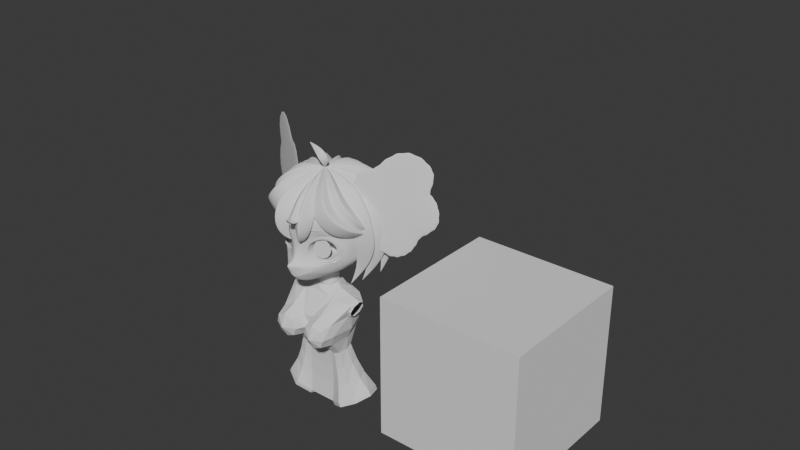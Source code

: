# Source: Intento2.1.blend  (saved by Blender 4.3.34; exported with 4.5.12 LTS)
import bpy
from mathutils import Matrix  # noqa: F401  (used for matrix-valued properties, if any)

bpy.ops.wm.read_factory_settings(use_empty=True)
scene = bpy.context.scene
scene.name = 'Scene'

# ---- collections
col_collection = bpy.data.collections.new('Collection'); scene.collection.children.link(col_collection)
col_cabeza = bpy.data.collections.new('Cabeza'); scene.collection.children.link(col_cabeza)
col_cabello = bpy.data.collections.new('Cabello'); scene.collection.children.link(col_cabello)
col_branqueas = bpy.data.collections.new('Branqueas'); scene.collection.children.link(col_branqueas)
col_cuerpo = bpy.data.collections.new('Cuerpo'); scene.collection.children.link(col_cuerpo)

# ---- world
world_world = bpy.data.worlds.new('World'); scene.world = world_world
world_world.use_nodes = True; world_world.node_tree.nodes.clear()
_N = world_world.node_tree.nodes; _L = world_world.node_tree.links
n0 = _N.new('ShaderNodeOutputWorld'); n0.name = 'World Output'; n0.location = (300, 300)
n1 = _N.new('ShaderNodeBackground'); n1.name = 'Background'; n1.location = (10, 300)
n1.inputs[0].default_value = (0.05088, 0.05088, 0.05088, 1.0)
_L.new(n1.outputs[0], n0.inputs[0])
n0.is_active_output = True
world_world.color = (0.05088, 0.05088, 0.05088)
world_world.sun_shadow_jitter_overblur = 0.0

# ---- meshes
me_cube_001 = bpy.data.meshes.new('Cube.001')
me_cube_001.from_pydata([(1.964, -1.0, -1.0), (1.964, -1.0, 1.0), (1.964, 1.0, -1.0), (1.964, 1.0, 1.0), (3.964, -1.0, -1.0), (3.964, -1.0, 1.0), (3.964, 1.0, -1.0), (3.964, 1.0, 1.0)], [], [(0, 1, 3, 2), (2, 3, 7, 6), (6, 7, 5, 4), (4, 5, 1, 0), (2, 6, 4, 0), (7, 3, 1, 5)])
_k = {(1, 3): 0.01, (3, 7): 0.01, (5, 7): 0.01, (1, 5): 0.01}
me_cube_001.attributes.new('crease_edge', 'FLOAT', 'EDGE').data.foreach_set('value', [_k.get((min(e.vertices), max(e.vertices)), 0.0) for e in me_cube_001.edges])
_uv = me_cube_001.uv_layers.new(name='UVMap')
_uv.uv.foreach_set('vector', [0.375, 0.0, 0.625, 0.0, 0.625, 0.25, 0.375, 0.25, 0.375, 0.25, 0.625, 0.25, 0.625, 0.5, 0.375, 0.5, 0.375, 0.5, 0.625, 0.5, 0.625, 0.75, 0.375, 0.75, 0.375, 0.75, 0.625, 0.75, 0.625, 1.0, 0.375, 1.0, 0.125, 0.5, 0.375, 0.5, 0.375, 0.75, 0.125, 0.75, 0.625, 0.5, 0.875, 0.5, 0.875, 0.75, 0.625, 0.75])
me_cube_001.update()
me_plane = bpy.data.meshes.new('Plane')
me_plane.from_pydata([(0.5807, 0.5093, 0.0003705), (0.6519, 1.048, -2.109e-09), (0.0, 0.5692, 0.6436), (0.0, 1.048, 0.4629), (0.1245, 0.5229, 0.4846), (0.2814, 0.5, 0.3364), (0.4197, 0.5044, 0.1731), (0.4885, 1.048, 0.1987), (0.3257, 1.048, 0.3396), (0.1628, 1.048, 0.4287), (0.6015, 0.5904, 0.01643), (0.6137, 0.7425, 0.04528), (0.6495, 0.9206, 0.00507), (0.0, 0.6068, 0.4733), (0.0, 0.7825, 0.4254), (0.0, 0.9201, 0.4398), (0.09024, 0.6105, 0.4106), (0.08208, 0.7656, 0.409), (0.1603, 0.9293, 0.386), (0.3077, 0.5282, 0.3075), (0.3721, 0.9991, 0.2573), (0.4883, 0.5892, 0.1495), (0.5637, 0.7411, 0.109), (0.5291, 0.9149, 0.1458), (0.1486, 0.6355, 0.3671), (0.1334, 0.7693, 0.373), (0.2072, 0.8966, 0.3468), (0.3147, 0.5751, 0.272), (0.3645, 0.9494, 0.2541), (0.4508, 0.6232, 0.1622), (0.5048, 0.7457, 0.1569), (0.4819, 0.8805, 0.1699), (0.0, 0.1427, 0.2566), (0.4135, 0.3579, 0.03749), (0.2114, 0.2557, 0.1285), (0.0, 0.2702, 0.5009), (0.0, 0.1844, 0.4189), (0.2385, 0.4252, 0.3568), (0.1462, 0.3505, 0.3964), (0.3381, 0.383, 0.2096), (0.1871, 0.2975, 0.2702), (0.06656, 0.5395, 0.5379), (0.04571, 0.6223, 0.4492), (0.04104, 0.7756, 0.4236), (0.08043, 0.9216, 0.438), (0.0, 0.5153, 0.6197), (0.05759, 0.3834, 0.5009), (0.112, 0.3997, 0.4599), (0.0, 0.3781, 0.5366), (0.1114, 0.3965, 0.4603), (0.0579, 0.3816, 0.5005), (0.0, 0.3807, 0.5376), (0.1486, 0.6355, -0.08526), (0.1334, 0.7693, -0.08526), (0.2072, 0.8966, -0.08526), (0.3147, 0.5751, -0.08526), (0.3645, 0.9494, -0.08526), (0.4643, 0.6232, -0.0783), (0.5325, 0.7457, -0.05909), (0.4955, 0.8805, -0.07813), (0.315, 0.757, -0.08526), (0.05759, 0.3834, 0.4665), (0.112, 0.3997, 0.4256), (0.0, 0.3781, 0.5022), (0.1114, 0.3965, 0.4259), (0.05733, 0.3802, 0.4661), (0.0, 0.3807, 0.5032), (0.08518, 0.4758, 0.3353), (0.1465, 0.4758, 0.3353), (0.0, 0.37, 0.3353), (0.1459, 0.37, 0.3353), (0.08492, 0.37, 0.3353), (0.0, 0.4758, 0.3353), (0.09471, 0.5018, 0.1875), (0.1861, 0.5018, 0.1875), (0.0, 0.3439, 0.1875), (0.1853, 0.3439, 0.1875), (0.09433, 0.3439, 0.1875), (0.0, 0.5018, 0.1875), (0.0, 1.048, -0.913), (0.0, 0.5904, -0.7845), (0.0, 0.7425, -0.8706), (0.0, 0.9206, -0.913), (0.6516, 0.7425, -0.2776), (0.5479, 0.7425, -0.5911), (0.3116, 0.7425, -0.8029), (0.3173, 0.9206, -0.8347), (0.5594, 0.9206, -0.6124), (0.6688, 0.9206, -0.2882), (0.6343, 0.5904, -0.2561), (0.5364, 0.5904, -0.5481), (0.3058, 0.5904, -0.7383), (0.3231, 1.048, -0.8347), (0.5708, 1.048, -0.6124), (0.6763, 1.048, -0.2882), (0.0, 1.615, 6.494e-08), (0.6158, 1.296, 2.038e-08), (0.4725, 1.432, 3.264e-08), (0.306, 1.534, 4.592e-08), (0.0, 1.621, -0.2905), (0.3145, 1.546, -0.2834), (0.5217, 1.458, -0.2843), (0.6213, 1.319, -0.2925), (0.5045, 1.268, 0.183), (0.3991, 1.361, 0.1921), (0.2344, 1.431, 0.2167), (0.0, 1.491, 0.2501), (0.6489, 1.142, 0.01108), (0.3622, 1.169, 0.347), (0.1818, 1.206, 0.4207), (0.0, 1.227, 0.4694), (0.3142, 1.275, -0.7604), (0.5648, 1.238, -0.5767), (0.6785, 1.162, -0.2913), (0.0, 1.296, -0.8251), (0.5052, 1.121, 0.1984), (0.6396, 1.195, 0.005539), (0.0, 1.477, -0.6349), (0.5019, 1.195, 0.1947), (0.3806, 1.268, 0.3019), (0.2081, 1.32, 0.3548), (0.0, 1.366, 0.3914), (0.3143, 1.422, -0.593), (0.5432, 1.346, -0.4956), (0.6619, 1.24, -0.2947), (0.0, 0.06229, -0.3271), (0.1338, 0.1881, -0.06855), (0.0, 0.1812, -0.03363), (0.0, 0.2279, -0.2846), (0.0, 0.004316, -0.01848), (0.1441, 0.01281, -0.06183), (0.1686, 0.0333, -0.1665), (0.1441, 0.0538, -0.2712), (0.1535, 0.2046, -0.1529), (0.1338, 0.2211, -0.2372), (0.1441, 0.2126, -0.03453), (0.0, 0.2041, 0.008826), (0.0, 0.2621, -0.2872), (0.1686, 0.2331, -0.1392), (0.1441, 0.2536, -0.2439), (0.225, 0.422, -0.4911), (0.0, 0.376, -0.5359), (0.3525, 0.4118, -0.3436), (0.0, 0.1596, 0.1237), (0.1778, 0.2297, 0.047), (0.5143, 0.4577, -0.1925), (0.311, 0.2903, -0.08215), (0.09267, 0.4264, 0.4964), (0.1652, 0.4311, 0.4344), (0.1564, 0.3983, 0.4364), (0.09099, 0.3671, 0.4719), (0.0, 0.3385, 0.5243), (0.0, 0.4245, 0.5642), (0.06522, 0.3903, 0.5034), (0.1267, 0.3934, 0.4551), (0.0, 0.3876, 0.5449), (0.137, 0.4046, 0.4549), (0.06643, 0.3756, 0.5008), (0.0, 0.3666, 0.5333), (0.02286, 0.6125, 0.4592), (0.02052, 0.78, 0.4235), (0.04021, 0.9206, 0.4417), (0.024, 0.5486, 0.5752), (0.04406, 0.5213, 0.5619), (0.02879, 0.3821, 0.5193), (0.02879, 0.3821, 0.4849), (0.04259, 0.4758, 0.3353), (0.04735, 0.5018, 0.1875), (0.1558, 0.7425, -0.8367), (0.1529, 0.5904, -0.7614), (0.1587, 0.9206, -0.8739), (0.1615, 1.048, -0.8739), (0.153, 1.575, 5.543e-08), (0.08142, 1.048, 0.4458), (0.1573, 1.584, -0.2869), (0.1172, 1.461, 0.2334), (0.1571, 1.285, -0.7928), (0.09088, 1.216, 0.445), (0.104, 1.343, 0.3731), (0.1572, 1.449, -0.6139), (0.0669, 0.2245, -0.2724), (0.07203, 0.05804, -0.3106), (0.07203, 0.2579, -0.2655), (0.1125, 0.399, -0.5135), (0.03643, 0.4255, 0.5303), (0.03261, 0.3889, 0.5242), (0.5921, 0.5499, 0.006254), (0.0, 0.5787, 0.5372), (0.1074, 0.554, 0.444), (0.2946, 0.5141, 0.322), (0.4562, 0.5468, 0.154), (0.05614, 0.5691, 0.4873), (0.2654, 0.5062, -0.6147), (0.0, 0.4832, -0.6602), (0.4444, 0.5011, -0.4459), (0.5743, 0.524, -0.2243), (0.1327, 0.4947, -0.6374), (0.02343, 0.5754, 0.5102)], [], [(23, 12, 1, 7), (44, 18, 9), (18, 20, 8, 9), (20, 23, 7, 8), (189, 190, 21, 19), (188, 189, 19, 16), (191, 188, 16, 42), (42, 16, 17, 43), (43, 17, 18, 44), (190, 186, 10, 21), (21, 10, 11, 22), (22, 11, 12, 23), (19, 21, 29, 27), (21, 22, 30, 29), (17, 16, 24, 25), (20, 18, 26, 28), (23, 20, 28, 31), (22, 23, 31, 30), (18, 17, 25, 26), (16, 19, 27, 24), (40, 38, 35, 36), (6, 5, 37, 39), (39, 37, 38, 40), (6, 39, 33, 0), (34, 33, 39, 40), (160, 43, 44, 161), (159, 42, 43, 160), (197, 191, 42, 159), (161, 44, 9, 173), (163, 162, 2, 45), (156, 153, 46, 47), (157, 154, 49, 50), (154, 156, 47, 49), (158, 157, 50, 48), (185, 155, 51, 164), (24, 27, 55, 52), (27, 29, 57, 55), (29, 30, 58, 57), (25, 24, 52, 53), (28, 26, 54, 56), (31, 28, 56, 59), (30, 31, 59, 58), (26, 25, 53, 54), (52, 60, 54, 53), (60, 59, 56, 54), (55, 57, 60, 52), (57, 58, 59, 60), (164, 51, 66, 165), (49, 47, 62, 64), (47, 46, 61, 62), (50, 49, 64, 65), (48, 50, 65, 63), (165, 66, 72, 166), (64, 62, 68, 70), (62, 61, 67, 68), (65, 64, 70, 71), (63, 65, 71, 69), (166, 72, 78, 167), (70, 68, 74, 76), (69, 75, 78, 72), (68, 67, 73, 74), (71, 70, 76, 77), (69, 71, 77, 75), (170, 168, 81, 82), (168, 169, 80, 81), (171, 170, 82, 79), (1, 12, 88, 94), (94, 88, 87, 93), (93, 87, 86, 92), (11, 10, 89, 83), (83, 89, 90, 84), (84, 90, 91, 85), (12, 11, 83, 88), (88, 83, 84, 87), (87, 84, 85, 86), (32, 34, 40, 36), (115, 108, 8, 7), (108, 109, 9, 8), (177, 110, 3, 173), (176, 111, 92, 171), (111, 112, 93, 92), (112, 113, 94, 93), (97, 96, 102, 101), (98, 97, 101, 100), (172, 98, 100, 174), (172, 95, 106, 175), (97, 98, 105, 104), (96, 97, 104, 103), (116, 96, 103, 118), (124, 102, 96, 116), (94, 113, 107, 1), (1, 107, 115, 7), (123, 124, 113, 112), (122, 123, 112, 111), (179, 122, 111, 176), (178, 121, 110, 177), (119, 120, 109, 108), (118, 119, 108, 115), (103, 104, 119, 118), (104, 105, 120, 119), (175, 106, 121, 178), (174, 100, 122, 179), (100, 101, 123, 122), (101, 102, 124, 123), (113, 124, 116, 107), (107, 116, 118, 115), (131, 133, 126, 130), (132, 134, 133, 131), (130, 126, 127, 129), (181, 180, 134, 132), (126, 135, 136, 127), (134, 139, 138, 133), (133, 138, 135, 126), (180, 182, 139, 134), (183, 182, 137, 141), (142, 138, 139, 140), (194, 142, 140, 192), (196, 183, 141, 193), (143, 136, 135, 144), (32, 143, 144, 34), (186, 195, 89, 10), (195, 194, 90, 89), (33, 146, 145, 0), (146, 138, 142, 145), (34, 144, 146, 33), (144, 135, 138, 146), (163, 45, 152, 184), (35, 38, 150, 151), (37, 5, 148, 149), (38, 37, 149, 150), (5, 4, 147, 148), (184, 152, 155, 185), (151, 150, 157, 158), (149, 148, 156, 154), (150, 149, 154, 157), (148, 147, 153, 156), (147, 184, 185, 153), (4, 163, 184, 147), (192, 140, 183, 196), (140, 139, 182, 183), (128, 137, 182, 180), (125, 128, 180, 181), (99, 174, 179, 117), (105, 175, 178, 120), (120, 178, 177, 109), (117, 179, 176, 114), (98, 172, 175, 105), (95, 172, 174, 99), (114, 176, 171, 79), (109, 177, 173, 9), (92, 86, 170, 171), (85, 91, 169, 168), (86, 85, 168, 170), (67, 166, 167, 73), (61, 165, 166, 67), (46, 164, 165, 61), (153, 185, 164, 46), (4, 41, 162, 163), (15, 161, 173, 3), (187, 197, 159, 13), (13, 159, 160, 14), (14, 160, 161, 15), (2, 162, 197, 187), (91, 192, 196, 169), (145, 142, 194, 195), (0, 145, 195, 186), (169, 196, 193, 80), (90, 194, 192, 91), (162, 41, 191, 197), (6, 0, 186, 190), (41, 4, 188, 191), (4, 5, 189, 188), (5, 6, 190, 189)])
_k = {(24, 25): 1.0, (25, 26): 1.0, (29, 30): 1.0, (30, 31): 1.0, (27, 29): 1.0, (28, 31): 1.0, (24, 27): 1.0, (26, 28): 1.0, (46, 47): 1.0, (48, 50): 1.0, (47, 49): 1.0, (49, 50): 1.0, (51, 164): 1.0, (61, 62): 1.0, (63, 65): 1.0, (62, 64): 1.0, (64, 65): 1.0, (66, 165): 1.0, (46, 164): 1.0, (61, 165): 1.0}
me_plane.attributes.new('crease_edge', 'FLOAT', 'EDGE').data.foreach_set('value', [_k.get((min(e.vertices), max(e.vertices)), 0.0) for e in me_plane.edges])
_uv = me_plane.uv_layers.new(name='UVMap')
_uv.uv.foreach_set('vector', [0.875, 0.75, 1.0, 0.75, 1.0, 1.0, 0.875, 1.0, 0.5625, 0.75, 0.625, 0.75, 0.5625, 1.0, 0.625, 0.75, 0.75, 0.75, 0.75, 1.0, 0.625, 1.0, 0.75, 0.75, 0.875, 0.75, 0.875, 1.0, 0.75, 1.0, 0.75, 0.125, 0.875, 0.125, 0.875, 0.25, 0.75, 0.25, 0.625, 0.125, 0.75, 0.125, 0.75, 0.25, 0.625, 0.25, 0.5625, 0.125, 0.625, 0.125, 0.625, 0.25, 0.5625, 0.25, 0.5625, 0.25, 0.625, 0.25, 0.625, 0.5, 0.5625, 0.5, 0.5625, 0.5, 0.625, 0.5, 0.625, 0.75, 0.5625, 0.75, 0.875, 0.125, 1.0, 0.125, 1.0, 0.25, 0.875, 0.25, 0.875, 0.25, 1.0, 0.25, 1.0, 0.5, 0.875, 0.5, 0.875, 0.5, 1.0, 0.5, 1.0, 0.75, 0.875, 0.75, 0.75, 0.25, 0.875, 0.25, 0.875, 0.25, 0.75, 0.25, 0.875, 0.25, 0.875, 0.5, 0.875, 0.5, 0.875, 0.25, 0.625, 0.5, 0.625, 0.25, 0.625, 0.25, 0.625, 0.5, 0.75, 0.75, 0.625, 0.75, 0.625, 0.75, 0.75, 0.75, 0.875, 0.75, 0.75, 0.75, 0.75, 0.75, 0.875, 0.75, 0.875, 0.5, 0.875, 0.75, 0.875, 0.75, 0.875, 0.5, 0.625, 0.75, 0.625, 0.5, 0.625, 0.5, 0.625, 0.75, 0.625, 0.25, 0.75, 0.25, 0.75, 0.25, 0.625, 0.25, 0.2917, 0.0, 0.25, 0.0, 0.0, 0.0, 0.0, 0.0, 0.875, 0.0, 0.75, 0.0, 0.5, 0.0, 0.5833, 0.0, 0.5833, 0.0, 0.5, 0.0, 0.25, 0.0, 0.2917, 0.0, 0.875, 0.0, 0.5833, 0.0, 0.0, 0.0, 1.0, 0.0, 0.0, 0.0, 0.0, 0.0, 0.5833, 0.0, 0.2917, 0.0, 0.5312, 0.5, 0.5625, 0.5, 0.5625, 0.75, 0.5312, 0.75, 0.5312, 0.25, 0.5625, 0.25, 0.5625, 0.5, 0.5312, 0.5, 0.5312, 0.125, 0.5625, 0.125, 0.5625, 0.25, 0.5312, 0.25, 0.5312, 0.75, 0.5625, 0.75, 0.5625, 1.0, 0.5312, 1.0, 0.3125, 0.0, 0.5312, 0.0, 0.5, 0.0, 0.0, 0.0, 0.75, 0.0, 0.625, 0.0, 0.625, 0.0, 0.75, 0.0, 0.25, 0.0, 0.5, 0.0, 0.5, 0.0, 0.25, 0.0, 0.5, 0.0, 0.75, 0.0, 0.75, 0.0, 0.5, 0.0, 0.0, 0.0, 0.25, 0.0, 0.25, 0.0, 0.0, 0.0, 0.3125, 0.0, 0.0, 0.0, 0.0, 0.0, 0.3125, 0.0, 0.625, 0.25, 0.75, 0.25, 0.75, 0.25, 0.625, 0.25, 0.75, 0.25, 0.875, 0.25, 0.875, 0.25, 0.75, 0.25, 0.875, 0.25, 0.875, 0.5, 0.875, 0.5, 0.875, 0.25, 0.625, 0.5, 0.625, 0.25, 0.625, 0.25, 0.625, 0.5, 0.75, 0.75, 0.625, 0.75, 0.625, 0.75, 0.75, 0.75, 0.875, 0.75, 0.75, 0.75, 0.75, 0.75, 0.875, 0.75, 0.875, 0.5, 0.875, 0.75, 0.875, 0.75, 0.875, 0.5, 0.625, 0.75, 0.625, 0.5, 0.625, 0.5, 0.625, 0.75, 0.625, 0.25, 0.75, 0.5, 0.625, 0.75, 0.625, 0.5, 0.75, 0.5, 0.875, 0.75, 0.75, 0.75, 0.625, 0.75, 0.75, 0.25, 0.875, 0.25, 0.75, 0.5, 0.625, 0.25, 0.875, 0.25, 0.875, 0.5, 0.875, 0.75, 0.75, 0.5, 0.3125, 0.0, 0.0, 0.0, 0.0, 0.0, 0.3125, 0.0, 0.5, 0.0, 0.75, 0.0, 0.75, 0.0, 0.5, 0.0, 0.75, 0.0, 0.625, 0.0, 0.625, 0.0, 0.75, 0.0, 0.25, 0.0, 0.5, 0.0, 0.5, 0.0, 0.25, 0.0, 0.0, 0.0, 0.25, 0.0, 0.25, 0.0, 0.0, 0.0, 0.3125, 0.0, 0.0, 0.0, 0.0, 0.0, 0.3125, 0.0, 0.5, 0.0, 0.75, 0.0, 0.75, 0.0, 0.5, 0.0, 0.75, 0.0, 0.625, 0.0, 0.625, 0.0, 0.75, 0.0, 0.25, 0.0, 0.5, 0.0, 0.5, 0.0, 0.25, 0.0, 0.0, 0.0, 0.25, 0.0, 0.25, 0.0, 0.0, 0.0, 0.3125, 0.0, 0.0, 0.0, 0.0, 0.0, 0.3125, 0.0, 0.5, 0.0, 0.75, 0.0, 0.75, 0.0, 0.5, 0.0, 0.0, 0.0, 0.0, 0.0, 0.0, 0.0, 0.0, 0.0, 0.75, 0.0, 0.625, 0.0, 0.625, 0.0, 0.75, 0.0, 0.25, 0.0, 0.5, 0.0, 0.5, 0.0, 0.25, 0.0, 0.0, 0.0, 0.25, 0.0, 0.25, 0.0, 0.0, 0.0, 1.0, 0.75, 1.0, 0.5, 1.0, 0.5, 1.0, 0.75, 1.0, 0.5, 1.0, 0.25, 1.0, 0.25, 1.0, 0.5, 1.0, 1.0, 1.0, 0.75, 1.0, 0.75, 1.0, 1.0, 1.0, 1.0, 1.0, 0.75, 1.0, 0.75, 1.0, 1.0, 1.0, 1.0, 1.0, 0.75, 1.0, 0.75, 1.0, 1.0, 1.0, 1.0, 1.0, 0.75, 1.0, 0.75, 1.0, 1.0, 1.0, 0.5, 1.0, 0.25, 1.0, 0.25, 1.0, 0.5, 1.0, 0.5, 1.0, 0.25, 1.0, 0.25, 1.0, 0.5, 1.0, 0.5, 1.0, 0.25, 1.0, 0.25, 1.0, 0.5, 1.0, 0.75, 1.0, 0.5, 1.0, 0.5, 1.0, 0.75, 1.0, 0.75, 1.0, 0.5, 1.0, 0.5, 1.0, 0.75, 1.0, 0.75, 1.0, 0.5, 1.0, 0.5, 1.0, 0.75, 0.0, 0.0, 0.0, 0.0, 0.2917, 0.0, 0.0, 0.0, 0.6748, 0.7725, 0.573, 0.7745, 0.75, 1.0, 0.875, 1.0, 0.573, 0.7745, 0.4649, 0.7702, 0.625, 1.0, 0.75, 1.0, 0.4065, 0.7732, 0.3836, 0.772, 0.5, 1.0, 0.5312, 1.0, 0.775, 0.775, 0.775, 0.775, 1.0, 1.0, 1.0, 1.0, 0.775, 0.775, 0.7707, 0.7707, 1.0, 1.0, 1.0, 1.0, 0.7707, 0.7707, 0.7677, 0.7677, 1.0, 1.0, 1.0, 1.0, 0.0, 0.0, 0.0, 0.0, 0.5, 0.5, 0.5, 0.5, 0.0, 0.0, 0.0, 0.0, 0.5, 0.5, 0.5, 0.5, 0.0, 0.0, 0.0, 0.0, 0.5, 0.5, 0.5, 0.5, 0.0, 0.0, 0.0, 0.0, 0.25, 0.5, 0.2656, 0.5, 0.0, 0.0, 0.0, 0.0, 0.3125, 0.5, 0.375, 0.5, 0.0, 0.0, 0.0, 0.0, 0.375, 0.5, 0.4375, 0.5, 0.2633, 0.2617, 0.0, 0.0, 0.4375, 0.5, 0.5562, 0.6362, 0.6338, 0.6338, 0.5, 0.5, 0.0, 0.0, 0.2633, 0.2617, 1.0, 1.0, 0.7677, 0.7677, 0.5265, 0.5234, 1.0, 1.0, 1.0, 1.0, 0.5265, 0.5234, 0.6748, 0.7725, 0.875, 1.0, 0.6353, 0.6353, 0.6338, 0.6338, 0.7677, 0.7677, 0.7707, 0.7707, 0.6375, 0.6375, 0.6353, 0.6353, 0.7707, 0.7707, 0.775, 0.775, 0.6375, 0.6375, 0.6375, 0.6375, 0.775, 0.775, 0.775, 0.775, 0.336, 0.6366, 0.3168, 0.636, 0.3836, 0.772, 0.4065, 0.7732, 0.474, 0.6372, 0.3887, 0.6351, 0.4649, 0.7702, 0.573, 0.7745, 0.5562, 0.6362, 0.474, 0.6372, 0.573, 0.7745, 0.6748, 0.7725, 0.4375, 0.5, 0.375, 0.5, 0.474, 0.6372, 0.5562, 0.6362, 0.375, 0.5, 0.3125, 0.5, 0.3887, 0.6351, 0.474, 0.6372, 0.2656, 0.5, 0.25, 0.5, 0.3168, 0.636, 0.336, 0.6366, 0.5, 0.5, 0.5, 0.5, 0.6375, 0.6375, 0.6375, 0.6375, 0.5, 0.5, 0.5, 0.5, 0.6353, 0.6353, 0.6375, 0.6375, 0.5, 0.5, 0.5, 0.5, 0.6338, 0.6338, 0.6353, 0.6353, 0.7677, 0.7677, 0.6338, 0.6338, 0.2633, 0.2617, 0.5265, 0.5234, 0.5265, 0.5234, 0.2633, 0.2617, 0.5562, 0.6362, 0.6748, 0.7725, 0.0, 0.0, 0.0, 0.0, 0.0, 0.0, 0.0, 0.0, 0.0, 0.0, 0.0, 0.0, 0.0, 0.0, 0.0, 0.0, 0.0, 0.0, 0.0, 0.0, 0.0, 0.0, 0.0, 0.0, 0.0, 0.0, 0.0, 0.0, 0.0, 0.0, 0.0, 0.0, 0.0, 0.0, 0.0, 0.0, 0.0, 0.0, 0.0, 0.0, 0.0, 0.0, 0.0, 0.0, 0.0, 0.0, 0.0, 0.0, 0.0, 0.0, 0.0, 0.0, 0.0, 0.0, 0.0, 0.0, 0.0, 0.0, 0.0, 0.0, 0.0, 0.0, 0.0, 0.0, 0.5, 0.125, 0.0, 0.0, 0.0, 0.0, 0.5, 0.125, 0.5, 0.125, 0.0, 0.0, 0.0, 0.0, 0.5, 0.125, 0.75, 0.1875, 0.5, 0.125, 0.5, 0.125, 0.75, 0.1875, 0.75, 0.1875, 0.5, 0.125, 0.5, 0.125, 0.75, 0.1875, 0.0, 0.0, 0.0, 0.0, 0.0, 0.0, 0.0, 0.0, 0.0, 0.0, 0.0, 0.0, 0.0, 0.0, 0.0, 0.0, 1.0, 0.125, 0.8529, 0.1838, 1.0, 0.25, 1.0, 0.25, 0.8529, 0.1838, 0.75, 0.1875, 1.0, 0.25, 1.0, 0.25, 0.0, 0.0, 0.1765, 0.04412, 0.7059, 0.1176, 1.0, 0.0, 0.1765, 0.04412, 0.0, 0.0, 0.5, 0.125, 0.7059, 0.1176, 0.0, 0.0, 0.0, 0.0, 0.1765, 0.04412, 0.0, 0.0, 0.0, 0.0, 0.0, 0.0, 0.0, 0.0, 0.1765, 0.04412, 0.3125, 0.0, 0.0, 0.0, 0.0, 0.0, 0.3125, 0.0, 0.0, 0.0, 0.25, 0.0, 0.25, 0.0, 0.0, 0.0, 0.5, 0.0, 0.75, 0.0, 0.75, 0.0, 0.5, 0.0, 0.25, 0.0, 0.5, 0.0, 0.5, 0.0, 0.25, 0.0, 0.75, 0.0, 0.625, 0.0, 0.625, 0.0, 0.75, 0.0, 0.3125, 0.0, 0.0, 0.0, 0.0, 0.0, 0.3125, 0.0, 0.0, 0.0, 0.25, 0.0, 0.25, 0.0, 0.0, 0.0, 0.5, 0.0, 0.75, 0.0, 0.75, 0.0, 0.5, 0.0, 0.25, 0.0, 0.5, 0.0, 0.5, 0.0, 0.25, 0.0, 0.75, 0.0, 0.625, 0.0, 0.625, 0.0, 0.75, 0.0, 0.625, 0.0, 0.3125, 0.0, 0.3125, 0.0, 0.625, 0.0, 0.625, 0.0, 0.3125, 0.0, 0.3125, 0.0, 0.625, 0.0, 0.75, 0.1875, 0.5, 0.125, 0.5, 0.125, 0.75, 0.1875, 0.5, 0.125, 0.0, 0.0, 0.0, 0.0, 0.5, 0.125, 0.0, 0.0, 0.0, 0.0, 0.0, 0.0, 0.0, 0.0, 0.0, 0.0, 0.0, 0.0, 0.0, 0.0, 0.0, 0.0, 0.5, 0.5, 0.5, 0.5, 0.6375, 0.6375, 0.6375, 0.6375, 0.2812, 0.5, 0.2656, 0.5, 0.336, 0.6366, 0.3553, 0.6372, 0.3553, 0.6372, 0.336, 0.6366, 0.4065, 0.7732, 0.4293, 0.7744, 0.6375, 0.6375, 0.6375, 0.6375, 0.775, 0.775, 0.775, 0.775, 0.0, 0.0, 0.0, 0.0, 0.2656, 0.5, 0.2812, 0.5, 0.0, 0.0, 0.0, 0.0, 0.5, 0.5, 0.5, 0.5, 0.775, 0.775, 0.775, 0.775, 1.0, 1.0, 1.0, 1.0, 0.4293, 0.7744, 0.4065, 0.7732, 0.5312, 1.0, 0.5625, 1.0, 1.0, 1.0, 1.0, 0.75, 1.0, 0.75, 1.0, 1.0, 1.0, 0.5, 1.0, 0.25, 1.0, 0.25, 1.0, 0.5, 1.0, 0.75, 1.0, 0.5, 1.0, 0.5, 1.0, 0.75, 0.625, 0.0, 0.3125, 0.0, 0.3125, 0.0, 0.625, 0.0, 0.625, 0.0, 0.3125, 0.0, 0.3125, 0.0, 0.625, 0.0, 0.625, 0.0, 0.3125, 0.0, 0.3125, 0.0, 0.625, 0.0, 0.625, 0.0, 0.3125, 0.0, 0.3125, 0.0, 0.625, 0.0, 0.625, 0.0, 0.5625, 0.0, 0.5312, 0.0, 0.3125, 0.0, 0.5, 0.75, 0.5312, 0.75, 0.5312, 1.0, 0.5, 1.0, 0.5, 0.125, 0.5312, 0.125, 0.5312, 0.25, 0.5, 0.25, 0.5, 0.25, 0.5312, 0.25, 0.5312, 0.5, 0.5, 0.5, 0.5, 0.5, 0.5312, 0.5, 0.5312, 0.75, 0.5, 0.75, 0.5, 0.0, 0.5312, 0.0, 0.5312, 0.125, 0.5, 0.125, 1.0, 0.25, 0.75, 0.1875, 0.75, 0.1875, 1.0, 0.25, 0.7059, 0.1176, 0.5, 0.125, 0.75, 0.1875, 0.8529, 0.1838, 1.0, 0.0, 0.7059, 0.1176, 0.8529, 0.1838, 1.0, 0.125, 1.0, 0.25, 0.75, 0.1875, 0.75, 0.1875, 1.0, 0.25, 1.0, 0.25, 0.75, 0.1875, 0.75, 0.1875, 1.0, 0.25, 0.5312, 0.0, 0.5625, 0.0, 0.5625, 0.125, 0.5312, 0.125, 0.875, 0.0, 1.0, 0.0, 1.0, 0.125, 0.875, 0.125, 0.5625, 0.0, 0.625, 0.0, 0.625, 0.125, 0.5625, 0.125, 0.625, 0.0, 0.75, 0.0, 0.75, 0.125, 0.625, 0.125, 0.75, 0.0, 0.875, 0.0, 0.875, 0.125, 0.75, 0.125])
me_plane.update()
me_plane_001 = bpy.data.meshes.new('Plane.001')
me_plane_001.from_pydata([(0.174, 0.8303, 0.3594), (0.2262, 0.8872, 0.3341), (0.3741, 0.9475, 0.2559), (0.4891, 0.715, 0.1591), (0.4989, 0.8513, 0.1713), (0.2292, 0.9263, 0.3444), (0.3903, 1.0, 0.2531), (0.5994, 0.7734, 0.09891), (0.5269, 0.9226, 0.1492), (0.4663, 0.675, 0.1683), (0.3822, 0.9738, 0.262), (0.5129, 0.887, 0.1677), (0.2277, 0.9067, 0.3468), (0.5443, 0.7442, 0.1365)], [], [(11, 8, 6, 10), (0, 1, 12, 5), (10, 6, 5, 12), (13, 7, 8, 11), (3, 9, 7, 13), (3, 13, 11, 4), (2, 10, 12, 1), (4, 11, 10, 2)])
_k = {(0, 1): 1.0, (3, 4): 1.0, (2, 4): 1.0, (1, 2): 1.0, (7, 8): 1.0, (6, 8): 1.0, (5, 6): 1.0, (0, 5): 1.0, (3, 9): 1.0, (7, 9): 1.0}
me_plane_001.attributes.new('crease_edge', 'FLOAT', 'EDGE').data.foreach_set('value', [_k.get((min(e.vertices), max(e.vertices)), 0.0) for e in me_plane_001.edges])
_uv = me_plane_001.uv_layers.new(name='UVMap')
_uv.uv.foreach_set('vector', [0.0, 0.0, 0.0, 0.0, 0.0, 0.0, 0.0, 0.0, 0.0, 0.0, 0.0, 0.0, 0.0, 0.0, 0.0, 0.0, 0.0, 0.0, 0.0, 0.0, 0.0, 0.0, 0.0, 0.0, 0.0, 0.0, 0.0, 0.0, 0.0, 0.0, 0.0, 0.0, 0.0, 0.0, 0.0, 0.0, 0.0, 0.0, 0.0, 0.0, 0.0, 0.0, 0.0, 0.0, 0.0, 0.0, 0.0, 0.0, 0.0, 0.0, 0.0, 0.0, 0.0, 0.0, 0.0, 0.0, 0.0, 0.0, 0.0, 0.0, 0.0, 0.0, 0.0, 0.0])
me_plane_001.update()
me_plane_002 = bpy.data.meshes.new('Plane.002')
me_plane_002.from_pydata([(0.1746, 0.6477, 0.3546), (0.2616, 0.5927, 0.3029), (0.4443, 0.6428, 0.1745), (0.2492, 0.5859, 0.3174), (0.4695, 0.6126, 0.1635), (0.4652, 0.6719, 0.1679), (0.4838, 0.6637, 0.1581), (0.4934, 0.592, 0.1578), (0.533, 0.6423, 0.1245), (0.3828, 0.6027, 0.2175), (0.4156, 0.5836, 0.2097), (0.4822, 0.5853, 0.1685), (0.4582, 0.5707, 0.1953), (0.3511, 0.6041, 0.2366), (0.3593, 0.5677, 0.2494), (0.2554, 0.5893, 0.3189), (0.4569, 0.6277, 0.1915), (0.3992, 0.5931, 0.2344), (0.3552, 0.5859, 0.2624)], [], [(1, 0, 3, 15), (18, 15, 3, 14), (16, 4, 6), (6, 4, 7, 8), (16, 17, 10, 4), (4, 10, 12, 11), (17, 18, 14, 10), (9, 13, 18, 17), (2, 9, 17, 16), (2, 16, 6, 5), (13, 1, 15, 18)])
_k = {(1, 13): 1.0, (0, 1): 1.0, (3, 14): 1.0, (4, 6): 1.0, (2, 5): 1.0, (7, 8): 1.0, (2, 9): 1.0, (4, 10): 1.0, (11, 12): 1.0, (0, 3): 1.0, (9, 13): 1.0, (10, 14): 1.0, (5, 6): 1.0}
me_plane_002.attributes.new('crease_edge', 'FLOAT', 'EDGE').data.foreach_set('value', [_k.get((min(e.vertices), max(e.vertices)), 0.0) for e in me_plane_002.edges])
_uv = me_plane_002.uv_layers.new(name='UVMap')
_uv.uv.foreach_set('vector', [0.0, 0.0, 0.0, 0.0, 0.0, 0.0, 0.0, 0.0, 0.0, 0.0, 0.0, 0.0, 0.0, 0.0, 0.0, 0.0, 0.0, 0.0, 0.0, 0.0, 0.0, 0.0, 0.0, 0.0, 0.0, 0.0, 0.0, 0.0, 0.0, 0.0, 0.0, 0.0, 0.0, 0.0, 0.0, 0.0, 0.0, 0.0, 0.0, 0.0, 0.0, 0.0, 0.0, 0.0, 0.0, 0.0, 0.0, 0.0, 0.0, 0.0, 0.0, 0.0, 0.0, 0.0, 0.0, 0.0, 0.0, 0.0, 0.0, 0.0, 0.0, 0.0, 0.0, 0.0, 0.0, 0.0, 0.0, 0.0, 0.0, 0.0, 0.0, 0.0, 0.0, 0.0, 0.0, 0.0, 0.0, 0.0, 0.0, 0.0, 0.0, 0.0, 0.0, 0.0, 0.0, 0.0])
me_plane_002.update()
me_circle = bpy.data.meshes.new('Circle')
me_circle.from_pydata([(1.14, 3.373, 0.9258), (0.8595, 3.22, 1.064), (0.7435, 2.849, 1.121), (0.8595, 2.477, 1.064), (1.14, 2.324, 0.9258), (1.42, 2.477, 0.7876), (1.536, 2.849, 0.7304), (1.42, 3.22, 0.7876), (1.14, 3.219, 0.9258), (0.9418, 3.111, 1.023), (0.8599, 2.849, 1.064), (0.9418, 2.586, 1.023), (1.14, 2.478, 0.9258), (1.337, 2.586, 0.8282), (1.419, 2.849, 0.7878), (1.337, 3.111, 0.8282), (1.14, 2.849, 0.9258), (0.9195, 3.285, 1.034), (0.9881, 3.333, 1.0), (1.062, 3.363, 0.9638), (0.7513, 2.951, 1.117), (0.7741, 3.049, 1.106), (0.8105, 3.14, 1.088), (0.8105, 2.557, 1.088), (0.7741, 2.648, 1.106), (0.7513, 2.746, 1.117), (1.062, 2.334, 0.9638), (0.9881, 2.364, 1.0), (0.9195, 2.413, 1.034), (1.359, 2.413, 0.8173), (1.291, 2.364, 0.8511), (1.217, 2.334, 0.8877), (1.528, 2.746, 0.7343), (1.505, 2.648, 0.7455), (1.469, 2.557, 0.7635), (1.469, 3.14, 0.7635), (1.505, 3.049, 0.7455), (1.528, 2.951, 0.7343), (1.217, 3.363, 0.8877), (1.291, 3.333, 0.8511), (1.359, 3.285, 0.8173), (0.9842, 3.156, 1.002), (1.033, 3.19, 0.9785), (1.085, 3.212, 0.9526), (0.8654, 2.921, 1.061), (0.8814, 2.99, 1.053), (0.9072, 3.054, 1.04), (0.9072, 2.643, 1.04), (0.8814, 2.707, 1.053), (0.8654, 2.776, 1.061), (1.085, 2.485, 0.9526), (1.033, 2.507, 0.9785), (0.9842, 2.541, 1.002), (1.295, 2.541, 0.8492), (1.246, 2.507, 0.873), (1.194, 2.485, 0.8989), (1.414, 2.776, 0.7906), (1.398, 2.707, 0.7985), (1.372, 2.643, 0.8112), (1.372, 3.054, 0.8112), (1.398, 2.99, 0.7985), (1.414, 2.921, 0.7906), (1.194, 3.212, 0.8989), (1.246, 3.19, 0.873), (1.295, 3.156, 0.8492), (0.8795, 2.504, 1.054), (0.8997, 2.531, 1.044), (0.9204, 2.558, 1.034), (1.14, 2.438, 0.9258), (1.14, 2.399, 0.9258), (1.14, 2.361, 0.9258), (0.8795, 3.193, 1.054), (0.8997, 3.166, 1.044), (0.9204, 3.139, 1.034), (0.8296, 2.849, 1.079), (0.8003, 2.849, 1.093), (0.7717, 2.849, 1.107), (1.507, 2.849, 0.7444), (1.479, 2.849, 0.7585), (1.449, 2.849, 0.7729), (1.359, 3.139, 0.8177), (1.379, 3.166, 0.8075), (1.4, 3.193, 0.7975), (1.359, 2.558, 0.8177), (1.379, 2.531, 0.8075), (1.4, 2.504, 0.7975), (1.14, 3.336, 0.9258), (1.14, 3.298, 0.9258), (1.14, 3.259, 0.9258), (1.388, 2.849, 0.8034), (1.355, 2.849, 0.8194), (1.322, 2.849, 0.8357), (1.269, 3.02, 0.8621), (1.292, 3.051, 0.8505), (1.315, 3.081, 0.8392), (1.14, 2.52, 0.9258), (1.14, 2.563, 0.9258), (1.14, 2.607, 0.9258), (1.269, 2.677, 0.8621), (1.292, 2.646, 0.8505), (1.315, 2.616, 0.8392), (0.8913, 2.849, 1.048), (0.9238, 2.849, 1.032), (0.957, 2.849, 1.016), (1.01, 2.677, 0.9894), (0.987, 2.646, 1.001), (0.964, 2.616, 1.012), (1.14, 3.177, 0.9258), (1.14, 3.134, 0.9258), (1.14, 3.09, 0.9258), (1.01, 3.02, 0.9894), (0.987, 3.051, 1.001), (0.964, 3.081, 1.012), (1.068, 2.371, 0.9611), (0.9989, 2.399, 0.9951), (0.9352, 2.444, 1.027), (1.073, 2.408, 0.9583), (1.01, 2.434, 0.9897), (0.9511, 2.475, 1.019), (1.079, 2.446, 0.9555), (1.021, 2.47, 0.9842), (0.9674, 2.507, 1.011), (0.779, 2.943, 1.104), (0.8001, 3.035, 1.093), (0.834, 3.119, 1.076), (0.8071, 2.936, 1.09), (0.8265, 3.02, 1.08), (0.8577, 3.098, 1.065), (0.8357, 2.928, 1.076), (0.8535, 3.005, 1.067), (0.882, 3.077, 1.053), (1.445, 3.119, 0.7751), (1.479, 3.035, 0.7584), (1.5, 2.943, 0.748), (1.421, 3.098, 0.7868), (1.453, 3.02, 0.7714), (1.472, 2.936, 0.7618), (1.397, 3.077, 0.7988), (1.426, 3.005, 0.7847), (1.443, 2.928, 0.7759), (1.344, 2.444, 0.825), (1.28, 2.399, 0.8564), (1.211, 2.371, 0.8904), (1.328, 2.475, 0.8328), (1.269, 2.434, 0.8618), (1.206, 2.408, 0.8932), (1.312, 2.507, 0.8409), (1.258, 2.47, 0.8673), (1.2, 2.446, 0.896), (0.834, 2.578, 1.076), (0.8001, 2.662, 1.093), (0.779, 2.754, 1.104), (0.8577, 2.599, 1.065), (0.8265, 2.677, 1.08), (0.8071, 2.761, 1.09), (0.882, 2.62, 1.053), (0.8535, 2.692, 1.067), (0.8357, 2.769, 1.076), (0.9352, 3.253, 1.027), (0.9989, 3.298, 0.9951), (1.068, 3.326, 0.9611), (0.9511, 3.222, 1.019), (1.01, 3.263, 0.9897), (1.073, 3.289, 0.9583), (0.9674, 3.19, 1.011), (1.021, 3.227, 0.9842), (1.079, 3.251, 0.9555), (1.211, 3.326, 0.8904), (1.28, 3.298, 0.8564), (1.344, 3.253, 0.825), (1.206, 3.289, 0.8932), (1.269, 3.263, 0.8618), (1.328, 3.222, 0.8328), (1.2, 3.251, 0.896), (1.258, 3.227, 0.8673), (1.312, 3.19, 0.8409), (1.5, 2.754, 0.748), (1.479, 2.662, 0.7584), (1.445, 2.578, 0.7751), (1.472, 2.761, 0.7618), (1.453, 2.677, 0.7714), (1.421, 2.599, 0.7868), (1.443, 2.769, 0.7759), (1.426, 2.692, 0.7847), (1.397, 2.62, 0.7988), (1.346, 3.031, 0.8241), (1.369, 2.974, 0.8128), (1.383, 2.913, 0.8058), (1.319, 3.007, 0.8374), (1.339, 2.958, 0.8276), (1.351, 2.904, 0.8215), (1.291, 2.983, 0.851), (1.308, 2.941, 0.8427), (1.318, 2.896, 0.8375), (1.277, 2.575, 0.8578), (1.234, 2.545, 0.879), (1.188, 2.526, 0.9019), (1.259, 2.611, 0.8667), (1.222, 2.585, 0.8851), (1.182, 2.568, 0.905), (1.241, 2.648, 0.8758), (1.209, 2.625, 0.8913), (1.175, 2.611, 0.9082), (0.9333, 2.666, 1.027), (0.9105, 2.723, 1.039), (0.8963, 2.784, 1.046), (0.9603, 2.69, 1.014), (0.9405, 2.739, 1.024), (0.9281, 2.793, 1.03), (0.9878, 2.714, 1.001), (0.971, 2.756, 1.009), (0.9606, 2.801, 1.014), (1.002, 3.122, 0.9938), (1.045, 3.152, 0.9726), (1.091, 3.171, 0.9496), (1.02, 3.086, 0.9849), (1.057, 3.112, 0.9664), (1.098, 3.129, 0.9465), (1.038, 3.049, 0.9758), (1.07, 3.072, 0.9602), (1.104, 3.086, 0.9433), (1.188, 3.171, 0.9019), (1.234, 3.152, 0.879), (1.277, 3.122, 0.8578), (1.182, 3.129, 0.905), (1.222, 3.112, 0.8851), (1.259, 3.086, 0.8667), (1.175, 3.086, 0.9082), (1.209, 3.072, 0.8913), (1.241, 3.049, 0.8758), (1.383, 2.784, 0.8058), (1.369, 2.723, 0.8128), (1.346, 2.666, 0.8241), (1.351, 2.793, 0.8215), (1.339, 2.739, 0.8276), (1.319, 2.69, 0.8374), (1.318, 2.801, 0.8375), (1.308, 2.756, 0.8427), (1.291, 2.714, 0.851), (1.091, 2.526, 0.9496), (1.045, 2.545, 0.9726), (1.002, 2.575, 0.9938), (1.098, 2.568, 0.9465), (1.057, 2.585, 0.9664), (1.02, 2.611, 0.9849), (1.104, 2.611, 0.9433), (1.07, 2.625, 0.9602), (1.038, 2.648, 0.9758), (0.8963, 2.913, 1.046), (0.9105, 2.974, 1.039), (0.9333, 3.031, 1.027), (0.9281, 2.904, 1.03), (0.9405, 2.958, 1.024), (0.9603, 3.007, 1.014), (0.9606, 2.896, 1.014), (0.971, 2.941, 1.009), (0.9878, 2.983, 1.001)], [], [(113, 114, 117, 116), (114, 115, 118, 117), (116, 117, 120, 119), (117, 118, 121, 120), (4, 26, 113, 70), (26, 27, 114, 113), (27, 28, 115, 114), (28, 3, 65, 115), (115, 65, 66, 118), (118, 66, 67, 121), (121, 67, 11, 52), (120, 121, 52, 51), (119, 120, 51, 50), (68, 119, 50, 12), (69, 116, 119, 68), (70, 113, 116, 69), (122, 123, 126, 125), (123, 124, 127, 126), (125, 126, 129, 128), (126, 127, 130, 129), (2, 20, 122, 76), (20, 21, 123, 122), (21, 22, 124, 123), (22, 1, 71, 124), (124, 71, 72, 127), (127, 72, 73, 130), (130, 73, 9, 46), (129, 130, 46, 45), (128, 129, 45, 44), (74, 128, 44, 10), (75, 125, 128, 74), (76, 122, 125, 75), (131, 132, 135, 134), (132, 133, 136, 135), (134, 135, 138, 137), (135, 136, 139, 138), (7, 35, 131, 82), (35, 36, 132, 131), (36, 37, 133, 132), (37, 6, 77, 133), (133, 77, 78, 136), (136, 78, 79, 139), (139, 79, 14, 61), (138, 139, 61, 60), (137, 138, 60, 59), (80, 137, 59, 15), (81, 134, 137, 80), (82, 131, 134, 81), (140, 141, 144, 143), (141, 142, 145, 144), (143, 144, 147, 146), (144, 145, 148, 147), (5, 29, 140, 85), (29, 30, 141, 140), (30, 31, 142, 141), (31, 4, 70, 142), (142, 70, 69, 145), (145, 69, 68, 148), (148, 68, 12, 55), (147, 148, 55, 54), (146, 147, 54, 53), (83, 146, 53, 13), (84, 143, 146, 83), (85, 140, 143, 84), (149, 150, 153, 152), (150, 151, 154, 153), (152, 153, 156, 155), (153, 154, 157, 156), (3, 23, 149, 65), (23, 24, 150, 149), (24, 25, 151, 150), (25, 2, 76, 151), (151, 76, 75, 154), (154, 75, 74, 157), (157, 74, 10, 49), (156, 157, 49, 48), (155, 156, 48, 47), (67, 155, 47, 11), (66, 152, 155, 67), (65, 149, 152, 66), (158, 159, 162, 161), (159, 160, 163, 162), (161, 162, 165, 164), (162, 163, 166, 165), (1, 17, 158, 71), (17, 18, 159, 158), (18, 19, 160, 159), (19, 0, 86, 160), (160, 86, 87, 163), (163, 87, 88, 166), (166, 88, 8, 43), (165, 166, 43, 42), (164, 165, 42, 41), (73, 164, 41, 9), (72, 161, 164, 73), (71, 158, 161, 72), (167, 168, 171, 170), (168, 169, 172, 171), (170, 171, 174, 173), (171, 172, 175, 174), (0, 38, 167, 86), (38, 39, 168, 167), (39, 40, 169, 168), (40, 7, 82, 169), (169, 82, 81, 172), (172, 81, 80, 175), (175, 80, 15, 64), (174, 175, 64, 63), (173, 174, 63, 62), (88, 173, 62, 8), (87, 170, 173, 88), (86, 167, 170, 87), (176, 177, 180, 179), (177, 178, 181, 180), (179, 180, 183, 182), (180, 181, 184, 183), (6, 32, 176, 77), (32, 33, 177, 176), (33, 34, 178, 177), (34, 5, 85, 178), (178, 85, 84, 181), (181, 84, 83, 184), (184, 83, 13, 58), (183, 184, 58, 57), (182, 183, 57, 56), (79, 182, 56, 14), (78, 179, 182, 79), (77, 176, 179, 78), (185, 186, 189, 188), (186, 187, 190, 189), (188, 189, 192, 191), (189, 190, 193, 192), (15, 59, 185, 94), (59, 60, 186, 185), (60, 61, 187, 186), (61, 14, 89, 187), (187, 89, 90, 190), (190, 90, 91, 193), (193, 91, 16), (192, 193, 16), (191, 192, 16), (92, 191, 16), (93, 188, 191, 92), (94, 185, 188, 93), (194, 195, 198, 197), (195, 196, 199, 198), (197, 198, 201, 200), (198, 199, 202, 201), (13, 53, 194, 100), (53, 54, 195, 194), (54, 55, 196, 195), (55, 12, 95, 196), (196, 95, 96, 199), (199, 96, 97, 202), (202, 97, 16), (201, 202, 16), (200, 201, 16), (98, 200, 16), (99, 197, 200, 98), (100, 194, 197, 99), (203, 204, 207, 206), (204, 205, 208, 207), (206, 207, 210, 209), (207, 208, 211, 210), (11, 47, 203, 106), (47, 48, 204, 203), (48, 49, 205, 204), (49, 10, 101, 205), (205, 101, 102, 208), (208, 102, 103, 211), (211, 103, 16), (210, 211, 16), (209, 210, 16), (104, 209, 16), (105, 206, 209, 104), (106, 203, 206, 105), (212, 213, 216, 215), (213, 214, 217, 216), (215, 216, 219, 218), (216, 217, 220, 219), (9, 41, 212, 112), (41, 42, 213, 212), (42, 43, 214, 213), (43, 8, 107, 214), (214, 107, 108, 217), (217, 108, 109, 220), (220, 109, 16), (219, 220, 16), (218, 219, 16), (110, 218, 16), (111, 215, 218, 110), (112, 212, 215, 111), (221, 222, 225, 224), (222, 223, 226, 225), (224, 225, 228, 227), (225, 226, 229, 228), (8, 62, 221, 107), (62, 63, 222, 221), (63, 64, 223, 222), (64, 15, 94, 223), (223, 94, 93, 226), (226, 93, 92, 229), (229, 92, 16), (228, 229, 16), (227, 228, 16), (109, 227, 16), (108, 224, 227, 109), (107, 221, 224, 108), (230, 231, 234, 233), (231, 232, 235, 234), (233, 234, 237, 236), (234, 235, 238, 237), (14, 56, 230, 89), (56, 57, 231, 230), (57, 58, 232, 231), (58, 13, 100, 232), (232, 100, 99, 235), (235, 99, 98, 238), (238, 98, 16), (237, 238, 16), (236, 237, 16), (91, 236, 16), (90, 233, 236, 91), (89, 230, 233, 90), (239, 240, 243, 242), (240, 241, 244, 243), (242, 243, 246, 245), (243, 244, 247, 246), (12, 50, 239, 95), (50, 51, 240, 239), (51, 52, 241, 240), (52, 11, 106, 241), (241, 106, 105, 244), (244, 105, 104, 247), (247, 104, 16), (246, 247, 16), (245, 246, 16), (97, 245, 16), (96, 242, 245, 97), (95, 239, 242, 96), (248, 249, 252, 251), (249, 250, 253, 252), (251, 252, 255, 254), (252, 253, 256, 255), (10, 44, 248, 101), (44, 45, 249, 248), (45, 46, 250, 249), (46, 9, 112, 250), (250, 112, 111, 253), (253, 111, 110, 256), (256, 110, 16), (255, 256, 16), (254, 255, 16), (103, 254, 16), (102, 251, 254, 103), (101, 248, 251, 102)])
_uv = me_circle.uv_layers.new(name='UVMap')
_uv.uv.foreach_set('vector', [0.0, 0.0, 0.0, 0.0, 0.0, 0.0, 0.0, 0.0, 0.0, 0.0, 0.0, 0.0, 0.0, 0.0, 0.0, 0.0, 0.0, 0.0, 0.0, 0.0, 0.0, 0.0, 0.0, 0.0, 0.0, 0.0, 0.0, 0.0, 0.0, 0.0, 0.0, 0.0, 0.0, 0.0, 0.0, 0.0, 0.0, 0.0, 0.0, 0.0, 0.0, 0.0, 0.0, 0.0, 0.0, 0.0, 0.0, 0.0, 0.0, 0.0, 0.0, 0.0, 0.0, 0.0, 0.0, 0.0, 0.0, 0.0, 0.0, 0.0, 0.0, 0.0, 0.0, 0.0, 0.0, 0.0, 0.0, 0.0, 0.0, 0.0, 0.0, 0.0, 0.0, 0.0, 0.0, 0.0, 0.0, 0.0, 0.0, 0.0, 0.0, 0.0, 0.0, 0.0, 0.0, 0.0, 0.0, 0.0, 0.0, 0.0, 0.0, 0.0, 0.0, 0.0, 0.0, 0.0, 0.0, 0.0, 0.0, 0.0, 0.0, 0.0, 0.0, 0.0, 0.0, 0.0, 0.0, 0.0, 0.0, 0.0, 0.0, 0.0, 0.0, 0.0, 0.0, 0.0, 0.0, 0.0, 0.0, 0.0, 0.0, 0.0, 0.0, 0.0, 0.0, 0.0, 0.0, 0.0, 0.0, 0.0, 0.0, 0.0, 0.0, 0.0, 0.0, 0.0, 0.0, 0.0, 0.0, 0.0, 0.0, 0.0, 0.0, 0.0, 0.0, 0.0, 0.0, 0.0, 0.0, 0.0, 0.0, 0.0, 0.0, 0.0, 0.0, 0.0, 0.0, 0.0, 0.0, 0.0, 0.0, 0.0, 0.0, 0.0, 0.0, 0.0, 0.0, 0.0, 0.0, 0.0, 0.0, 0.0, 0.0, 0.0, 0.0, 0.0, 0.0, 0.0, 0.0, 0.0, 0.0, 0.0, 0.0, 0.0, 0.0, 0.0, 0.0, 0.0, 0.0, 0.0, 0.0, 0.0, 0.0, 0.0, 0.0, 0.0, 0.0, 0.0, 0.0, 0.0, 0.0, 0.0, 0.0, 0.0, 0.0, 0.0, 0.0, 0.0, 0.0, 0.0, 0.0, 0.0, 0.0, 0.0, 0.0, 0.0, 0.0, 0.0, 0.0, 0.0, 0.0, 0.0, 0.0, 0.0, 0.0, 0.0, 0.0, 0.0, 0.0, 0.0, 0.0, 0.0, 0.0, 0.0, 0.0, 0.0, 0.0, 0.0, 0.0, 0.0, 0.0, 0.0, 0.0, 0.0, 0.0, 0.0, 0.0, 0.0, 0.0, 0.0, 0.0, 0.0, 0.0, 0.0, 0.0, 0.0, 0.0, 0.0, 0.0, 0.0, 0.0, 0.0, 0.0, 0.0, 0.0, 0.0, 0.0, 0.0, 0.0, 0.0, 0.0, 0.0, 0.0, 0.0, 0.0, 0.0, 0.0, 0.0, 0.0, 0.0, 0.0, 0.0, 0.0, 0.0, 0.0, 0.0, 0.0, 0.0, 0.0, 0.0, 0.0, 0.0, 0.0, 0.0, 0.0, 0.0, 0.0, 0.0, 0.0, 0.0, 0.0, 0.0, 0.0, 0.0, 0.0, 0.0, 0.0, 0.0, 0.0, 0.0, 0.0, 0.0, 0.0, 0.0, 0.0, 0.0, 0.0, 0.0, 0.0, 0.0, 0.0, 0.0, 0.0, 0.0, 0.0, 0.0, 0.0, 0.0, 0.0, 0.0, 0.0, 0.0, 0.0, 0.0, 0.0, 0.0, 0.0, 0.0, 0.0, 0.0, 0.0, 0.0, 0.0, 0.0, 0.0, 0.0, 0.0, 0.0, 0.0, 0.0, 0.0, 0.0, 0.0, 0.0, 0.0, 0.0, 0.0, 0.0, 0.0, 0.0, 0.0, 0.0, 0.0, 0.0, 0.0, 0.0, 0.0, 0.0, 0.0, 0.0, 0.0, 0.0, 0.0, 0.0, 0.0, 0.0, 0.0, 0.0, 0.0, 0.0, 0.0, 0.0, 0.0, 0.0, 0.0, 0.0, 0.0, 0.0, 0.0, 0.0, 0.0, 0.0, 0.0, 0.0, 0.0, 0.0, 0.0, 0.0, 0.0, 0.0, 0.0, 0.0, 0.0, 0.0, 0.0, 0.0, 0.0, 0.0, 0.0, 0.0, 0.0, 0.0, 0.0, 0.0, 0.0, 0.0, 0.0, 0.0, 0.0, 0.0, 0.0, 0.0, 0.0, 0.0, 0.0, 0.0, 0.0, 0.0, 0.0, 0.0, 0.0, 0.0, 0.0, 0.0, 0.0, 0.0, 0.0, 0.0, 0.0, 0.0, 0.0, 0.0, 0.0, 0.0, 0.0, 0.0, 0.0, 0.0, 0.0, 0.0, 0.0, 0.0, 0.0, 0.0, 0.0, 0.0, 0.0, 0.0, 0.0, 0.0, 0.0, 0.0, 0.0, 0.0, 0.0, 0.0, 0.0, 0.0, 0.0, 0.0, 0.0, 0.0, 0.0, 0.0, 0.0, 0.0, 0.0, 0.0, 0.0, 0.0, 0.0, 0.0, 0.0, 0.0, 0.0, 0.0, 0.0, 0.0, 0.0, 0.0, 0.0, 0.0, 0.0, 0.0, 0.0, 0.0, 0.0, 0.0, 0.0, 0.0, 0.0, 0.0, 0.0, 0.0, 0.0, 0.0, 0.0, 0.0, 0.0, 0.0, 0.0, 0.0, 0.0, 0.0, 0.0, 0.0, 0.0, 0.0, 0.0, 0.0, 0.0, 0.0, 0.0, 0.0, 0.0, 0.0, 0.0, 0.0, 0.0, 0.0, 0.0, 0.0, 0.0, 0.0, 0.0, 0.0, 0.0, 0.0, 0.0, 0.0, 0.0, 0.0, 0.0, 0.0, 0.0, 0.0, 0.0, 0.0, 0.0, 0.0, 0.0, 0.0, 0.0, 0.0, 0.0, 0.0, 0.0, 0.0, 0.0, 0.0, 0.0, 0.0, 0.0, 0.0, 0.0, 0.0, 0.0, 0.0, 0.0, 0.0, 0.0, 0.0, 0.0, 0.0, 0.0, 0.0, 0.0, 0.0, 0.0, 0.0, 0.0, 0.0, 0.0, 0.0, 0.0, 0.0, 0.0, 0.0, 0.0, 0.0, 0.0, 0.0, 0.0, 0.0, 0.0, 0.0, 0.0, 0.0, 0.0, 0.0, 0.0, 0.0, 0.0, 0.0, 0.0, 0.0, 0.0, 0.0, 0.0, 0.0, 0.0, 0.0, 0.0, 0.0, 0.0, 0.0, 0.0, 0.0, 0.0, 0.0, 0.0, 0.0, 0.0, 0.0, 0.0, 0.0, 0.0, 0.0, 0.0, 0.0, 0.0, 0.0, 0.0, 0.0, 0.0, 0.0, 0.0, 0.0, 0.0, 0.0, 0.0, 0.0, 0.0, 0.0, 0.0, 0.0, 0.0, 0.0, 0.0, 0.0, 0.0, 0.0, 0.0, 0.0, 0.0, 0.0, 0.0, 0.0, 0.0, 0.0, 0.0, 0.0, 0.0, 0.0, 0.0, 0.0, 0.0, 0.0, 0.0, 0.0, 0.0, 0.0, 0.0, 0.0, 0.0, 0.0, 0.0, 0.0, 0.0, 0.0, 0.0, 0.0, 0.0, 0.0, 0.0, 0.0, 0.0, 0.0, 0.0, 0.0, 0.0, 0.0, 0.0, 0.0, 0.0, 0.0, 0.0, 0.0, 0.0, 0.0, 0.0, 0.0, 0.0, 0.0, 0.0, 0.0, 0.0, 0.0, 0.0, 0.0, 0.0, 0.0, 0.0, 0.0, 0.0, 0.0, 0.0, 0.0, 0.0, 0.0, 0.0, 0.0, 0.0, 0.0, 0.0, 0.0, 0.0, 0.0, 0.0, 0.0, 0.0, 0.0, 0.0, 0.0, 0.0, 0.0, 0.0, 0.0, 0.0, 0.0, 0.0, 0.0, 0.0, 0.0, 0.0, 0.0, 0.0, 0.0, 0.0, 0.0, 0.0, 0.0, 0.0, 0.0, 0.0, 0.0, 0.0, 0.0, 0.0, 0.0, 0.0, 0.0, 0.0, 0.0, 0.0, 0.0, 0.0, 0.0, 0.0, 0.0, 0.0, 0.0, 0.0, 0.0, 0.0, 0.0, 0.0, 0.0, 0.0, 0.0, 0.0, 0.0, 0.0, 0.0, 0.0, 0.0, 0.0, 0.0, 0.0, 0.0, 0.0, 0.0, 0.0, 0.0, 0.0, 0.0, 0.0, 0.0, 0.0, 0.0, 0.0, 0.0, 0.0, 0.0, 0.0, 0.0, 0.0, 0.0, 0.0, 0.0, 0.0, 0.0, 0.0, 0.0, 0.0, 0.0, 0.0, 0.0, 0.0, 0.0, 0.0, 0.0, 0.0, 0.0, 0.0, 0.0, 0.0, 0.0, 0.0, 0.0, 0.0, 0.0, 0.0, 0.0, 0.0, 0.0, 0.0, 0.0, 0.0, 0.0, 0.0, 0.0, 0.0, 0.0, 0.0, 0.0, 0.0, 0.0, 0.0, 0.0, 0.0, 0.0, 0.0, 0.0, 0.0, 0.0, 0.0, 0.0, 0.0, 0.0, 0.0, 0.0, 0.0, 0.0, 0.0, 0.0, 0.0, 0.0, 0.0, 0.0, 0.0, 0.0, 0.0, 0.0, 0.0, 0.0, 0.0, 0.0, 0.0, 0.0, 0.0, 0.0, 0.0, 0.0, 0.0, 0.0, 0.0, 0.0, 0.0, 0.0, 0.0, 0.0, 0.0, 0.0, 0.0, 0.0, 0.0, 0.0, 0.0, 0.0, 0.0, 0.0, 0.0, 0.0, 0.0, 0.0, 0.0, 0.0, 0.0, 0.0, 0.0, 0.0, 0.0, 0.0, 0.0, 0.0, 0.0, 0.0, 0.0, 0.0, 0.0, 0.0, 0.0, 0.0, 0.0, 0.0, 0.0, 0.0, 0.0, 0.0, 0.0, 0.0, 0.0, 0.0, 0.0, 0.0, 0.0, 0.0, 0.0, 0.0, 0.0, 0.0, 0.0, 0.0, 0.0, 0.0, 0.0, 0.0, 0.0, 0.0, 0.0, 0.0, 0.0, 0.0, 0.0, 0.0, 0.0, 0.0, 0.0, 0.0, 0.0, 0.0, 0.0, 0.0, 0.0, 0.0, 0.0, 0.0, 0.0, 0.0, 0.0, 0.0, 0.0, 0.0, 0.0, 0.0, 0.0, 0.0, 0.0, 0.0, 0.0, 0.0, 0.0, 0.0, 0.0, 0.0, 0.0, 0.0, 0.0, 0.0, 0.0, 0.0, 0.0, 0.0, 0.0, 0.0, 0.0, 0.0, 0.0, 0.0, 0.0, 0.0, 0.0, 0.0, 0.0, 0.0, 0.0, 0.0, 0.0, 0.0, 0.0, 0.0, 0.0, 0.0, 0.0, 0.0, 0.0, 0.0, 0.0, 0.0, 0.0, 0.0, 0.0, 0.0, 0.0, 0.0, 0.0, 0.0, 0.0, 0.0, 0.0, 0.0, 0.0, 0.0, 0.0, 0.0, 0.0, 0.0, 0.0, 0.0, 0.0, 0.0, 0.0, 0.0, 0.0, 0.0, 0.0, 0.0, 0.0, 0.0, 0.0, 0.0, 0.0, 0.0, 0.0, 0.0, 0.0, 0.0, 0.0, 0.0, 0.0, 0.0, 0.0, 0.0, 0.0, 0.0, 0.0, 0.0, 0.0, 0.0, 0.0, 0.0, 0.0, 0.0, 0.0, 0.0, 0.0, 0.0, 0.0, 0.0, 0.0, 0.0, 0.0, 0.0, 0.0, 0.0, 0.0, 0.0, 0.0, 0.0, 0.0, 0.0, 0.0, 0.0, 0.0, 0.0, 0.0, 0.0, 0.0, 0.0, 0.0, 0.0, 0.0, 0.0, 0.0, 0.0, 0.0, 0.0, 0.0, 0.0, 0.0, 0.0, 0.0, 0.0, 0.0, 0.0, 0.0, 0.0, 0.0, 0.0, 0.0, 0.0, 0.0, 0.0, 0.0, 0.0, 0.0, 0.0, 0.0, 0.0, 0.0, 0.0, 0.0, 0.0, 0.0, 0.0, 0.0, 0.0, 0.0, 0.0, 0.0, 0.0, 0.0, 0.0, 0.0, 0.0, 0.0, 0.0, 0.0, 0.0, 0.0, 0.0, 0.0, 0.0, 0.0, 0.0, 0.0, 0.0, 0.0, 0.0, 0.0, 0.0, 0.0, 0.0, 0.0, 0.0, 0.0, 0.0, 0.0, 0.0, 0.0, 0.0, 0.0, 0.0, 0.0, 0.0, 0.0, 0.0, 0.0, 0.0, 0.0, 0.0, 0.0, 0.0, 0.0, 0.0, 0.0, 0.0, 0.0, 0.0, 0.0, 0.0, 0.0, 0.0, 0.0, 0.0, 0.0, 0.0, 0.0, 0.0, 0.0, 0.0, 0.0, 0.0, 0.0, 0.0, 0.0, 0.0, 0.0, 0.0, 0.0, 0.0, 0.0, 0.0, 0.0, 0.0, 0.0, 0.0, 0.0, 0.0, 0.0, 0.0, 0.0, 0.0, 0.0, 0.0, 0.0, 0.0, 0.0, 0.0, 0.0, 0.0, 0.0, 0.0, 0.0, 0.0, 0.0, 0.0, 0.0, 0.0, 0.0, 0.0, 0.0, 0.0, 0.0, 0.0, 0.0, 0.0, 0.0, 0.0, 0.0, 0.0, 0.0, 0.0, 0.0, 0.0, 0.0, 0.0, 0.0, 0.0, 0.0, 0.0, 0.0, 0.0, 0.0, 0.0, 0.0, 0.0, 0.0, 0.0, 0.0, 0.0, 0.0, 0.0, 0.0, 0.0, 0.0, 0.0, 0.0, 0.0, 0.0, 0.0, 0.0, 0.0, 0.0, 0.0, 0.0, 0.0, 0.0, 0.0, 0.0, 0.0, 0.0, 0.0, 0.0, 0.0, 0.0, 0.0, 0.0, 0.0, 0.0, 0.0, 0.0, 0.0, 0.0, 0.0, 0.0, 0.0, 0.0, 0.0, 0.0, 0.0, 0.0, 0.0, 0.0, 0.0, 0.0, 0.0, 0.0, 0.0, 0.0, 0.0, 0.0, 0.0, 0.0, 0.0, 0.0, 0.0, 0.0, 0.0, 0.0, 0.0, 0.0, 0.0, 0.0, 0.0, 0.0, 0.0, 0.0, 0.0, 0.0, 0.0, 0.0, 0.0, 0.0, 0.0, 0.0, 0.0, 0.0, 0.0, 0.0, 0.0, 0.0, 0.0, 0.0, 0.0, 0.0, 0.0, 0.0, 0.0, 0.0, 0.0, 0.0, 0.0, 0.0, 0.0, 0.0, 0.0, 0.0, 0.0, 0.0, 0.0, 0.0, 0.0, 0.0, 0.0, 0.0, 0.0, 0.0, 0.0, 0.0, 0.0, 0.0, 0.0, 0.0, 0.0, 0.0, 0.0, 0.0, 0.0, 0.0, 0.0, 0.0, 0.0, 0.0, 0.0, 0.0, 0.0, 0.0, 0.0, 0.0, 0.0, 0.0, 0.0, 0.0, 0.0, 0.0, 0.0, 0.0, 0.0, 0.0, 0.0, 0.0, 0.0, 0.0, 0.0, 0.0, 0.0, 0.0, 0.0, 0.0, 0.0, 0.0, 0.0, 0.0, 0.0, 0.0, 0.0, 0.0, 0.0, 0.0, 0.0, 0.0, 0.0, 0.0, 0.0, 0.0, 0.0, 0.0, 0.0, 0.0, 0.0, 0.0, 0.0, 0.0, 0.0, 0.0, 0.0, 0.0, 0.0, 0.0, 0.0, 0.0, 0.0, 0.0, 0.0, 0.0, 0.0, 0.0, 0.0, 0.0, 0.0, 0.0, 0.0, 0.0, 0.0, 0.0, 0.0, 0.0, 0.0, 0.0, 0.0, 0.0, 0.0, 0.0, 0.0, 0.0, 0.0, 0.0, 0.0, 0.0, 0.0, 0.0, 0.0, 0.0, 0.0, 0.0, 0.0, 0.0, 0.0, 0.0, 0.0, 0.0, 0.0, 0.0, 0.0, 0.0, 0.0, 0.0, 0.0, 0.0, 0.0, 0.0, 0.0, 0.0, 0.0, 0.0, 0.0, 0.0, 0.0, 0.0, 0.0, 0.0, 0.0, 0.0, 0.0, 0.0, 0.0, 0.0, 0.0, 0.0, 0.0, 0.0, 0.0, 0.0, 0.0, 0.0, 0.0, 0.0, 0.0, 0.0, 0.0, 0.0, 0.0, 0.0, 0.0, 0.0, 0.0, 0.0, 0.0, 0.0, 0.0, 0.0, 0.0, 0.0, 0.0, 0.0, 0.0, 0.0, 0.0, 0.0, 0.0, 0.0, 0.0, 0.0, 0.0, 0.0, 0.0, 0.0, 0.0, 0.0, 0.0, 0.0, 0.0, 0.0, 0.0, 0.0, 0.0, 0.0, 0.0, 0.0, 0.0, 0.0, 0.0, 0.0, 0.0, 0.0, 0.0, 0.0, 0.0, 0.0, 0.0, 0.0, 0.0, 0.0, 0.0, 0.0, 0.0, 0.0, 0.0, 0.0, 0.0, 0.0, 0.0, 0.0, 0.0, 0.0, 0.0, 0.0, 0.0, 0.0, 0.0, 0.0, 0.0, 0.0, 0.0, 0.0, 0.0, 0.0, 0.0, 0.0, 0.0, 0.0, 0.0, 0.0, 0.0, 0.0, 0.0, 0.0, 0.0, 0.0, 0.0, 0.0, 0.0, 0.0, 0.0, 0.0, 0.0, 0.0, 0.0, 0.0, 0.0, 0.0, 0.0, 0.0, 0.0, 0.0, 0.0, 0.0, 0.0, 0.0, 0.0, 0.0, 0.0, 0.0, 0.0, 0.0, 0.0, 0.0, 0.0, 0.0, 0.0, 0.0, 0.0, 0.0, 0.0, 0.0, 0.0, 0.0, 0.0, 0.0, 0.0, 0.0, 0.0, 0.0, 0.0, 0.0, 0.0, 0.0, 0.0, 0.0, 0.0, 0.0, 0.0, 0.0, 0.0, 0.0, 0.0, 0.0, 0.0, 0.0, 0.0, 0.0, 0.0, 0.0, 0.0, 0.0, 0.0, 0.0, 0.0, 0.0, 0.0, 0.0, 0.0, 0.0, 0.0, 0.0, 0.0, 0.0, 0.0, 0.0, 0.0, 0.0, 0.0, 0.0, 0.0, 0.0, 0.0, 0.0, 0.0, 0.0, 0.0, 0.0, 0.0, 0.0, 0.0, 0.0, 0.0, 0.0, 0.0, 0.0, 0.0, 0.0, 0.0, 0.0, 0.0, 0.0, 0.0, 0.0, 0.0, 0.0, 0.0, 0.0, 0.0, 0.0, 0.0, 0.0, 0.0, 0.0, 0.0, 0.0, 0.0, 0.0, 0.0, 0.0, 0.0, 0.0, 0.0, 0.0, 0.0, 0.0, 0.0, 0.0, 0.0, 0.0, 0.0, 0.0, 0.0, 0.0, 0.0, 0.0, 0.0, 0.0, 0.0, 0.0, 0.0, 0.0, 0.0, 0.0, 0.0, 0.0, 0.0, 0.0, 0.0, 0.0, 0.0, 0.0, 0.0, 0.0, 0.0, 0.0, 0.0, 0.0, 0.0, 0.0, 0.0, 0.0, 0.0, 0.0, 0.0, 0.0, 0.0, 0.0, 0.0, 0.0, 0.0, 0.0, 0.0, 0.0, 0.0, 0.0, 0.0, 0.0, 0.0, 0.0, 0.0, 0.0, 0.0, 0.0, 0.0, 0.0, 0.0, 0.0, 0.0, 0.0, 0.0, 0.0, 0.0, 0.0, 0.0, 0.0, 0.0, 0.0, 0.0, 0.0, 0.0, 0.0, 0.0, 0.0, 0.0, 0.0, 0.0, 0.0, 0.0, 0.0, 0.0, 0.0, 0.0, 0.0, 0.0, 0.0, 0.0, 0.0, 0.0, 0.0, 0.0, 0.0, 0.0, 0.0, 0.0, 0.0, 0.0, 0.0, 0.0, 0.0, 0.0, 0.0, 0.0, 0.0, 0.0, 0.0, 0.0, 0.0, 0.0, 0.0, 0.0, 0.0, 0.0, 0.0, 0.0, 0.0, 0.0, 0.0, 0.0, 0.0, 0.0, 0.0, 0.0, 0.0, 0.0, 0.0, 0.0, 0.0, 0.0, 0.0, 0.0, 0.0, 0.0, 0.0, 0.0, 0.0, 0.0, 0.0, 0.0, 0.0, 0.0, 0.0, 0.0, 0.0, 0.0, 0.0, 0.0, 0.0, 0.0, 0.0, 0.0, 0.0, 0.0, 0.0, 0.0, 0.0, 0.0, 0.0, 0.0, 0.0, 0.0, 0.0, 0.0, 0.0, 0.0, 0.0, 0.0, 0.0, 0.0, 0.0, 0.0, 0.0, 0.0, 0.0, 0.0, 0.0, 0.0, 0.0, 0.0, 0.0, 0.0, 0.0, 0.0, 0.0, 0.0, 0.0, 0.0, 0.0, 0.0, 0.0, 0.0, 0.0, 0.0, 0.0, 0.0, 0.0, 0.0, 0.0, 0.0, 0.0, 0.0, 0.0, 0.0, 0.0, 0.0, 0.0, 0.0, 0.0, 0.0, 0.0, 0.0, 0.0, 0.0, 0.0, 0.0, 0.0, 0.0, 0.0, 0.0, 0.0, 0.0, 0.0, 0.0, 0.0, 0.0, 0.0, 0.0, 0.0, 0.0])
me_circle.update()
me_plane_003 = bpy.data.meshes.new('Plane.003')
me_plane_003.from_pydata([(0.1785, 0.8652, 0.4557), (0.4227, 0.9233, 0.3203), (0.233, 0.9295, 0.4508), (0.1892, 0.9092, 0.4615), (0.4301, 0.9421, 0.3178), (0.209, 0.9038, 0.4604), (0.2774, 0.9423, 0.428), (0.5116, 0.8667, 0.2158), (0.2245, 0.8915, 0.4438), (0.2645, 0.9211, 0.4243), (0.1447, 0.8752, 0.4814), (0.2771, 0.9343, 0.4394)], [], [(1, 11, 9), (5, 2, 3, 10), (1, 4, 6, 11), (9, 11, 5, 8), (11, 6, 2, 5), (8, 5, 10, 0), (4, 1, 7)])
_k = {(2, 6): 1.0, (0, 8): 1.0, (2, 3): 1.0, (4, 7): 1.0, (1, 7): 1.0, (3, 10): 1.0, (4, 6): 1.0, (0, 10): 1.0, (8, 9): 1.0, (1, 9): 1.0}
me_plane_003.attributes.new('crease_edge', 'FLOAT', 'EDGE').data.foreach_set('value', [_k.get((min(e.vertices), max(e.vertices)), 0.0) for e in me_plane_003.edges])
_uv = me_plane_003.uv_layers.new(name='UVMap')
_uv.uv.foreach_set('vector', [0.0, 0.0, 0.0, 0.0, 0.0, 0.0, 0.0, 0.0, 0.0, 0.0, 0.0, 0.0, 0.0, 0.0, 0.0, 0.0, 0.0, 0.0, 0.0, 0.0, 0.0, 0.0, 0.0, 0.0, 0.0, 0.0, 0.0, 0.0, 0.0, 0.0, 0.0, 0.0, 0.0, 0.0, 0.0, 0.0, 0.0, 0.0, 0.0, 0.0, 0.0, 0.0, 0.0, 0.0, 0.0, 0.0, 0.0, 0.0, 0.0, 0.0, 0.0, 0.0])
me_plane_003.update()
me_plane_004 = bpy.data.meshes.new('Plane.004')
me_plane_004.from_pydata([(0.6157, 1.897, -0.2123), (0.5313, 1.812, -0.1601), (0.4514, 1.518, -0.1108), (0.4772, 1.679, -0.1268), (0.6952, 1.901, -0.2613), (0.7357, 1.881, -0.2864), (0.859, 2.044, -0.3625), (1.006, 2.151, -0.4533), (1.148, 2.171, -0.5409), (1.297, 2.099, -0.633), (1.406, 1.965, -0.7004), (1.441, 1.855, -0.722), (1.431, 1.699, -0.7155), (1.377, 1.562, -0.6823), (1.419, 1.532, -0.7085), (1.477, 1.427, -0.7442), (1.51, 1.277, -0.7643), (1.509, 1.118, -0.7638), (1.468, 1.018, -0.7386), (1.355, 0.9121, -0.6687), (1.269, 0.869, -0.6159), (1.242, 0.7569, -0.5993), (1.174, 0.6353, -0.557), (1.102, 0.5664, -0.5122), (1.008, 0.5261, -0.4544), (0.9182, 0.5328, -0.3991), (0.809, 0.6018, -0.3316), (0.7104, 0.7291, -0.2708), (0.5944, 1.897, -0.2469), (0.5099, 1.812, -0.1947), (0.43, 1.518, -0.1454), (0.4558, 1.679, -0.1613), (0.6738, 1.901, -0.2959), (0.7144, 1.881, -0.321), (0.8377, 2.044, -0.3971), (0.9847, 2.151, -0.4879), (1.127, 2.171, -0.5755), (1.276, 2.099, -0.6676), (1.385, 1.965, -0.735), (1.42, 1.855, -0.7566), (1.409, 1.699, -0.7501), (1.356, 1.562, -0.7169), (1.398, 1.532, -0.743), (1.456, 1.427, -0.7788), (1.488, 1.277, -0.7989), (1.488, 1.118, -0.7984), (1.447, 1.018, -0.7732), (1.334, 0.9121, -0.7033), (1.248, 0.869, -0.6505), (1.221, 0.7569, -0.6339), (1.153, 0.6353, -0.5916), (1.08, 0.5664, -0.5468), (0.9865, 0.5261, -0.489), (0.8968, 0.5328, -0.4336), (0.7877, 0.6018, -0.3662), (0.6891, 0.7291, -0.3053)], [], [(4, 0, 1, 3, 2, 27, 26, 25, 24, 23, 22, 21, 20, 19, 18, 17, 16, 15, 14, 13, 12, 11, 10, 9, 8, 7, 6, 5), (32, 33, 34, 35, 36, 37, 38, 39, 40, 41, 42, 43, 44, 45, 46, 47, 48, 49, 50, 51, 52, 53, 54, 55, 30, 31, 29, 28), (4, 32, 28, 0), (2, 30, 55, 27), (15, 43, 42, 14), (0, 28, 29, 1), (16, 44, 43, 15), (1, 29, 31, 3), (17, 45, 44, 16), (3, 31, 30, 2), (18, 46, 45, 17), (5, 33, 32, 4), (19, 47, 46, 18), (6, 34, 33, 5), (20, 48, 47, 19), (7, 35, 34, 6), (21, 49, 48, 20), (8, 36, 35, 7), (22, 50, 49, 21), (9, 37, 36, 8), (23, 51, 50, 22), (10, 38, 37, 9), (24, 52, 51, 23), (11, 39, 38, 10), (25, 53, 52, 24), (12, 40, 39, 11), (26, 54, 53, 25), (13, 41, 40, 12), (27, 55, 54, 26), (14, 42, 41, 13)])
_uv = me_plane_004.uv_layers.new(name='UVMap')
_uv.uv.foreach_set('vector', [0.0, 0.0, 0.0, 0.0, 0.0, 0.0, 0.0, 0.0, 0.0, 0.0, 0.0, 0.0, 0.0, 0.0, 0.0, 0.0, 0.0, 0.0, 0.0, 0.0, 0.0, 0.0, 0.0, 0.0, 0.0, 0.0, 0.0, 0.0, 0.0, 0.0, 0.0, 0.0, 0.0, 0.0, 0.0, 0.0, 0.0, 0.0, 0.0, 0.0, 0.0, 0.0, 0.0, 0.0, 0.0, 0.0, 0.0, 0.0, 0.0, 0.0, 0.0, 0.0, 0.0, 0.0, 0.0, 0.0, 0.0, 0.0, 0.0, 0.0, 0.0, 0.0, 0.0, 0.0, 0.0, 0.0, 0.0, 0.0, 0.0, 0.0, 0.0, 0.0, 0.0, 0.0, 0.0, 0.0, 0.0, 0.0, 0.0, 0.0, 0.0, 0.0, 0.0, 0.0, 0.0, 0.0, 0.0, 0.0, 0.0, 0.0, 0.0, 0.0, 0.0, 0.0, 0.0, 0.0, 0.0, 0.0, 0.0, 0.0, 0.0, 0.0, 0.0, 0.0, 0.0, 0.0, 0.0, 0.0, 0.0, 0.0, 0.0, 0.0, 0.0, 0.0, 0.0, 0.0, 0.0, 0.0, 0.0, 0.0, 0.0, 0.0, 0.0, 0.0, 0.0, 0.0, 0.0, 0.0, 0.0, 0.0, 0.0, 0.0, 0.0, 0.0, 0.0, 0.0, 0.0, 0.0, 0.0, 0.0, 0.0, 0.0, 0.0, 0.0, 0.0, 0.0, 0.0, 0.0, 0.0, 0.0, 0.0, 0.0, 0.0, 0.0, 0.0, 0.0, 0.0, 0.0, 0.0, 0.0, 0.0, 0.0, 0.0, 0.0, 0.0, 0.0, 0.0, 0.0, 0.0, 0.0, 0.0, 0.0, 0.0, 0.0, 0.0, 0.0, 0.0, 0.0, 0.0, 0.0, 0.0, 0.0, 0.0, 0.0, 0.0, 0.0, 0.0, 0.0, 0.0, 0.0, 0.0, 0.0, 0.0, 0.0, 0.0, 0.0, 0.0, 0.0, 0.0, 0.0, 0.0, 0.0, 0.0, 0.0, 0.0, 0.0, 0.0, 0.0, 0.0, 0.0, 0.0, 0.0, 0.0, 0.0, 0.0, 0.0, 0.0, 0.0, 0.0, 0.0, 0.0, 0.0, 0.0, 0.0, 0.0, 0.0, 0.0, 0.0, 0.0, 0.0, 0.0, 0.0, 0.0, 0.0, 0.0, 0.0, 0.0, 0.0, 0.0, 0.0, 0.0, 0.0, 0.0, 0.0, 0.0, 0.0, 0.0, 0.0, 0.0, 0.0, 0.0, 0.0, 0.0, 0.0, 0.0, 0.0, 0.0, 0.0, 0.0, 0.0, 0.0, 0.0, 0.0, 0.0, 0.0, 0.0, 0.0, 0.0, 0.0, 0.0, 0.0, 0.0, 0.0, 0.0, 0.0, 0.0, 0.0, 0.0, 0.0, 0.0, 0.0, 0.0, 0.0, 0.0, 0.0, 0.0, 0.0, 0.0, 0.0, 0.0, 0.0, 0.0, 0.0, 0.0, 0.0, 0.0, 0.0, 0.0, 0.0, 0.0, 0.0, 0.0, 0.0, 0.0, 0.0, 0.0, 0.0, 0.0, 0.0, 0.0, 0.0, 0.0, 0.0, 0.0, 0.0, 0.0, 0.0, 0.0, 0.0, 0.0, 0.0, 0.0, 0.0, 0.0, 0.0, 0.0, 0.0, 0.0, 0.0, 0.0, 0.0, 0.0, 0.0, 0.0, 0.0, 0.0])
me_plane_004.update()
me_circle_001 = bpy.data.meshes.new('Circle.001')
me_circle_001.from_pydata([(0.5444, 0.2743, -0.265), (0.5737, 0.2372, -0.1786), (0.5856, 0.1468, -0.1431), (0.5737, 0.05638, -0.1786), (0.5449, 0.01894, -0.2643), (0.5141, 0.0565, -0.3524), (0.4998, 0.1457, -0.3907), (0.5119, 0.2349, -0.3553), (0.5142, 0.2935, -0.2551), (0.548, 0.2508, -0.1556), (0.5617, 0.1468, -0.1147), (0.548, 0.04273, -0.1556), (0.5148, -0.0003741, -0.2542), (0.4796, 0.04297, -0.3557), (0.4631, 0.1454, -0.4001), (0.4767, 0.2475, -0.3599), (0.4461, 0.5188, -1.812), (0.2386, 0.4221, -1.919), (0.1527, 0.1887, -1.963), (0.2386, -0.0448, -1.919), (0.4461, -0.1415, -1.812), (0.6535, -0.0448, -1.705), (0.7395, 0.1887, -1.66), (0.6535, 0.4221, -1.705), (0.4152, 0.5188, -1.753), (0.2077, 0.4221, -1.861), (0.1218, 0.1887, -1.905), (0.2077, -0.0448, -1.861), (0.4152, -0.1415, -1.753), (0.6227, -0.0448, -1.646), (0.7086, 0.1887, -1.602), (0.6227, 0.4221, -1.646), (0.3873, -0.46, -0.4222), (0.4399, -0.2764, -0.3702), (0.4338, -0.443, -0.5568), (0.4591, -0.2569, -0.5615), (0.3785, -0.4316, -0.6826), (0.4, -0.2116, -0.7323), (0.2565, -0.4319, -0.7331), (0.2519, -0.2116, -0.7936), (0.1344, -0.4317, -0.6826), (0.1039, -0.2116, -0.7323), (0.08074, -0.4429, -0.5568), (0.0, -0.254, -0.563), (0.1295, -0.4601, -0.4222), (0.07663, -0.2763, -0.3702), (0.2584, -0.5355, -0.5512), (0.259, -0.4682, -0.3633), (0.259, -0.2838, -0.2858), (0.0, 0.3345, 0.05235), (0.1221, 0.03571, -0.0237), (0.0, -0.02412, -0.03401), (0.0, 0.358, 0.02948), (0.0, 0.02579, -0.0008378), (0.1108, 0.07101, 0.006952), (0.1567, 0.1802, 0.02576), (0.1108, 0.2893, 0.04456), (0.1828, 0.1802, 0.001186), (0.1221, 0.3246, 0.01802), (0.0, -0.2116, -0.7323), (0.0, -0.254, -0.563), (0.0, -0.2763, -0.3702), (0.4449, -0.03261, -0.1469), (0.1842, -0.03261, -0.09527), (0.2582, -0.03261, -0.1114), (0.4449, 0.1524, -0.08882), (0.2574, 0.1524, -0.03134), (0.3987, 0.366, -0.1394), (0.1351, 0.3859, -0.08773), (0.2582, 0.3859, -0.1039), (0.3903, 0.3874, -0.3873), (0.1367, 0.4055, -0.3472), (0.2943, 0.4117, -0.3556), (0.452, 0.1274, -0.6018), (0.3827, 0.1204, -0.7663), (0.3838, 0.375, -0.5213), (0.3387, 0.3427, -0.6965), (0.0, 0.3921, -0.5216), (0.0, 0.3507, -0.6965), (0.2713, 0.3507, -0.6965), (0.1349, 0.3507, -0.6965), (0.1321, 0.3923, -0.5215), (0.2892, 0.3922, -0.5215), (0.0, -0.2763, -0.3702), (0.0, -0.03261, -0.09527), (0.0, 0.3859, -0.08773), (0.0, 0.4055, -0.3472), (0.0, 0.4221, -1.861), (0.0, 0.1887, -1.905), (0.0, -0.0448, -1.861), (0.0, 0.3424, -1.552), (0.0, 0.2818, -1.264), (0.0, 0.2373, -0.9864), (0.1989, 0.2373, -0.9864), (0.2169, 0.2818, -1.264), (0.2223, 0.3424, -1.552), (0.2769, 0.2495, -0.9729), (0.3183, 0.3103, -1.233), (0.364, 0.3966, -1.492), (0.3287, 0.2343, -0.9593), (0.3993, 0.2794, -1.201), (0.4927, 0.3409, -1.433), (0.3563, 0.1204, -0.9802), (0.4376, 0.1451, -1.209), (0.5491, 0.1687, -1.421), (0.352, -0.03514, -0.9729), (0.4174, -0.02159, -1.212), (0.5042, -0.02403, -1.439), (0.2696, -0.04737, -1.01), (0.3126, -0.0501, -1.261), (0.3604, -0.07819, -1.511), (0.1871, -0.03514, -1.0), (0.2078, -0.02159, -1.275), (0.2165, -0.02403, -1.559), (0.0, -0.03514, -1.0), (0.0, -0.02159, -1.275), (0.0, -0.02403, -1.559)], [], [(6, 5, 13, 14), (4, 3, 11, 12), (2, 1, 9, 10), (7, 6, 14, 15), (5, 4, 12, 13), (3, 2, 10, 11), (1, 0, 8, 9), (0, 7, 15, 8), (16, 24, 31, 23), (22, 30, 29, 21), (20, 28, 27, 19), (18, 26, 25, 17), (23, 31, 30, 22), (21, 29, 28, 20), (19, 27, 26, 18), (17, 25, 24, 16), (48, 47, 32, 33), (47, 46, 32), (32, 46, 34), (33, 32, 34, 35), (35, 34, 36, 37), (34, 46, 36), (37, 36, 38, 39), (36, 46, 38), (39, 38, 40, 41), (38, 46, 40), (41, 40, 42, 43), (40, 46, 42), (43, 42, 44, 45), (42, 46, 44), (44, 46, 47), (45, 44, 47, 48), (49, 56, 58, 52), (55, 54, 50, 57), (56, 55, 57, 58), (54, 53, 51, 50), (43, 45, 61, 60), (41, 43, 60, 59), (48, 33, 62, 64), (45, 48, 64, 63), (64, 62, 65, 66), (63, 64, 66, 57), (66, 65, 67, 69), (57, 66, 69, 68), (69, 67, 70, 72), (68, 69, 72, 71), (11, 62, 33, 12), (10, 65, 62, 11), (9, 67, 65, 10), (8, 70, 67, 9), (13, 12, 33, 35), (35, 37, 74, 73), (73, 74, 76, 75), (13, 35, 73, 14), (14, 73, 75, 15), (85, 52, 58, 68), (75, 76, 79, 82), (82, 79, 80, 81), (77, 81, 80, 78), (15, 75, 70, 8), (70, 75, 82, 72), (72, 82, 81, 71), (45, 63, 84, 83), (50, 63, 57), (51, 84, 63, 50), (57, 68, 58), (86, 71, 81, 77), (71, 86, 85, 68), (27, 89, 88, 26), (26, 88, 87, 25), (90, 95, 25, 87), (95, 98, 24, 25), (98, 101, 31, 24), (101, 104, 30, 31), (104, 107, 29, 30), (107, 110, 28, 29), (110, 113, 27, 28), (113, 116, 89, 27), (41, 59, 114, 111), (111, 114, 115, 112), (112, 115, 116, 113), (39, 41, 111, 108), (108, 111, 112, 109), (109, 112, 113, 110), (37, 39, 108, 105), (105, 108, 109, 106), (106, 109, 110, 107), (74, 37, 105, 102), (102, 105, 106, 103), (103, 106, 107, 104), (76, 74, 102, 99), (99, 102, 103, 100), (100, 103, 104, 101), (79, 76, 99, 96), (96, 99, 100, 97), (97, 100, 101, 98), (80, 79, 96, 93), (93, 96, 97, 94), (94, 97, 98, 95), (78, 80, 93, 92), (92, 93, 94, 91), (91, 94, 95, 90)])
_uv = me_circle_001.uv_layers.new(name='UVMap')
_uv.uv.foreach_set('vector', [0.0, 0.0, 0.0, 0.0, 0.0, 0.0, 0.0, 0.0, 0.0, 0.0, 0.0, 0.0, 0.0, 0.0, 0.0, 0.0, 0.0, 0.0, 0.0, 0.0, 0.0, 0.0, 0.0, 0.0, 0.0, 0.0, 0.0, 0.0, 0.0, 0.0, 0.0, 0.0, 0.0, 0.0, 0.0, 0.0, 0.0, 0.0, 0.0, 0.0, 0.0, 0.0, 0.0, 0.0, 0.0, 0.0, 0.0, 0.0, 0.0, 0.0, 0.0, 0.0, 0.0, 0.0, 0.0, 0.0, 0.0, 0.0, 0.0, 0.0, 0.0, 0.0, 0.0, 0.0, 0.0, 0.0, 0.0, 0.0, 0.0, 0.0, 0.0, 0.0, 0.0, 0.0, 0.0, 0.0, 0.0, 0.0, 0.0, 0.0, 0.0, 0.0, 0.0, 0.0, 0.0, 0.0, 0.0, 0.0, 0.0, 0.0, 0.0, 0.0, 0.0, 0.0, 0.0, 0.0, 0.0, 0.0, 0.0, 0.0, 0.0, 0.0, 0.0, 0.0, 0.0, 0.0, 0.0, 0.0, 0.0, 0.0, 0.0, 0.0, 0.0, 0.0, 0.0, 0.0, 0.0, 0.0, 0.0, 0.0, 0.0, 0.0, 0.0, 0.0, 0.0, 0.0, 0.0, 0.0, 0.75, 0.5, 0.75, 0.75, 0.625, 0.75, 0.625, 0.5, 0.75, 0.75, 0.6875, 1.0, 0.625, 0.75, 0.625, 0.75, 0.5625, 1.0, 0.5, 0.75, 0.625, 0.5, 0.625, 0.75, 0.5, 0.75, 0.5, 0.5, 0.5, 0.5, 0.5, 0.75, 0.375, 0.75, 0.375, 0.5, 0.5, 0.75, 0.4375, 1.0, 0.375, 0.75, 0.375, 0.5, 0.375, 0.75, 0.25, 0.75, 0.25, 0.5, 0.375, 0.75, 0.3125, 1.0, 0.25, 0.75, 0.25, 0.5, 0.25, 0.75, 0.125, 0.75, 0.125, 0.5, 0.25, 0.75, 0.1875, 1.0, 0.125, 0.75, 0.125, 0.5, 0.125, 0.75, 0.0, 0.75, 0.0, 0.5, 0.125, 0.75, 0.0625, 1.0, 0.0, 0.75, 1.0, 0.5, 1.0, 0.75, 0.875, 0.75, 0.875, 0.5, 1.0, 0.75, 0.9375, 1.0, 0.875, 0.75, 0.875, 0.75, 0.8125, 1.0, 0.75, 0.75, 0.875, 0.5, 0.875, 0.75, 0.75, 0.75, 0.75, 0.5, 0.0, 0.0, 0.0, 0.0, 0.0, 0.0, 0.0, 0.0, 0.0, 0.0, 0.0, 0.0, 0.0, 0.0, 0.0, 0.0, 0.0, 0.0, 0.0, 0.0, 0.0, 0.0, 0.0, 0.0, 0.0, 0.0, 0.0, 0.0, 0.0, 0.0, 0.0, 0.0, 1.0, 0.5, 0.875, 0.5, 0.875, 0.5, 1.0, 0.5, 0.125, 0.5, 0.0, 0.5, 0.0, 0.5, 0.125, 0.5, 0.75, 0.5, 0.625, 0.5, 0.625, 0.5, 0.75, 0.5, 0.875, 0.5, 0.75, 0.5, 0.75, 0.5, 0.875, 0.5, 0.75, 0.5, 0.625, 0.5, 0.625, 0.5, 0.75, 0.5, 0.875, 0.5, 0.75, 0.5, 0.75, 0.5, 0.875, 0.5, 0.75, 0.5, 0.625, 0.5, 0.625, 0.5, 0.75, 0.5, 0.875, 0.5, 0.75, 0.5, 0.75, 0.5, 0.875, 0.5, 0.75, 0.5, 0.625, 0.5, 0.625, 0.5, 0.75, 0.5, 0.875, 0.5, 0.75, 0.5, 0.75, 0.5, 0.875, 0.5, 0.0, 0.0, 0.625, 0.5, 0.625, 0.5, 0.0, 0.0, 0.0, 0.0, 0.625, 0.5, 0.625, 0.5, 0.0, 0.0, 0.0, 0.0, 0.625, 0.5, 0.625, 0.5, 0.0, 0.0, 0.0, 0.0, 0.625, 0.5, 0.625, 0.5, 0.0, 0.0, 0.0, 0.0, 0.0, 0.0, 0.625, 0.5, 0.5, 0.5, 0.5, 0.5, 0.375, 0.5, 0.375, 0.5, 0.5, 0.5, 0.5, 0.5, 0.375, 0.5, 0.375, 0.5, 0.5, 0.5, 0.0, 0.0, 0.5, 0.5, 0.5, 0.5, 0.0, 0.0, 0.0, 0.0, 0.5, 0.5, 0.5, 0.5, 0.0, 0.0, 0.0, 0.0, 0.0, 0.0, 0.0, 0.0, 0.875, 0.5, 0.5, 0.5, 0.375, 0.5, 0.375, 0.5, 0.5, 0.5, 0.5, 0.5, 0.375, 0.5, 0.375, 0.5, 0.5, 0.5, 0.0, 0.0, 0.5, 0.5, 0.375, 0.5, 0.0, 0.0, 0.0, 0.0, 0.5, 0.5, 0.625, 0.5, 0.0, 0.0, 0.625, 0.5, 0.5, 0.5, 0.5, 0.5, 0.75, 0.5, 0.75, 0.5, 0.5, 0.5, 0.5, 0.5, 0.875, 0.5, 0.875, 0.5, 0.875, 0.5, 0.875, 0.5, 0.875, 0.5, 0.0, 0.0, 0.875, 0.5, 0.875, 0.5, 0.0, 0.0, 0.875, 0.5, 0.875, 0.5, 0.0, 0.0, 0.875, 0.5, 0.875, 0.5, 0.0, 0.0, 0.0, 0.0, 0.875, 0.5, 0.5, 0.5, 0.0, 0.0, 0.875, 0.5, 0.0, 0.0, 0.0, 0.0, 0.875, 0.5, 0.0, 0.0, 0.0, 0.0, 0.0, 0.0, 0.0, 0.0, 0.0, 0.0, 0.0, 0.0, 0.0, 0.0, 0.0, 0.0, 0.0, 0.0, 0.09375, 0.125, 0.0, 0.0, 0.0, 0.0, 0.09375, 0.125, 0.09375, 0.125, 0.0, 0.0, 0.0, 0.0, 0.09375, 0.125, 0.09375, 0.125, 0.0, 0.0, 0.0, 0.0, 0.09375, 0.125, 0.09375, 0.125, 0.0, 0.0, 0.0, 0.0, 0.09375, 0.125, 0.09375, 0.125, 0.0, 0.0, 0.0, 0.0, 0.09375, 0.125, 0.0625, 0.125, 0.0, 0.0, 0.0, 0.0, 0.0625, 0.125, 0.03125, 0.125, 0.0, 0.0, 0.0, 0.0, 0.03125, 0.125, 0.03125, 0.125, 0.0, 0.0, 0.0, 0.0, 0.125, 0.5, 0.125, 0.5, 0.09375, 0.375, 0.09375, 0.375, 0.09375, 0.375, 0.09375, 0.375, 0.0625, 0.25, 0.0625, 0.25, 0.0625, 0.25, 0.0625, 0.25, 0.03125, 0.125, 0.03125, 0.125, 0.25, 0.5, 0.125, 0.5, 0.09375, 0.375, 0.1875, 0.375, 0.1875, 0.375, 0.09375, 0.375, 0.0625, 0.25, 0.125, 0.25, 0.125, 0.25, 0.0625, 0.25, 0.03125, 0.125, 0.0625, 0.125, 0.375, 0.5, 0.25, 0.5, 0.1875, 0.375, 0.2812, 0.375, 0.2812, 0.375, 0.1875, 0.375, 0.125, 0.25, 0.1875, 0.25, 0.1875, 0.25, 0.125, 0.25, 0.0625, 0.125, 0.09375, 0.125, 0.375, 0.5, 0.375, 0.5, 0.2812, 0.375, 0.2812, 0.375, 0.2812, 0.375, 0.2812, 0.375, 0.1875, 0.25, 0.1875, 0.25, 0.1875, 0.25, 0.1875, 0.25, 0.09375, 0.125, 0.09375, 0.125, 0.375, 0.5, 0.375, 0.5, 0.2812, 0.375, 0.2812, 0.375, 0.2812, 0.375, 0.2812, 0.375, 0.1875, 0.25, 0.1875, 0.25, 0.1875, 0.25, 0.1875, 0.25, 0.09375, 0.125, 0.09375, 0.125, 0.375, 0.5, 0.375, 0.5, 0.2812, 0.375, 0.2812, 0.375, 0.2812, 0.375, 0.2812, 0.375, 0.1875, 0.25, 0.1875, 0.25, 0.1875, 0.25, 0.1875, 0.25, 0.09375, 0.125, 0.09375, 0.125, 0.375, 0.5, 0.375, 0.5, 0.2812, 0.375, 0.2812, 0.375, 0.2812, 0.375, 0.2812, 0.375, 0.1875, 0.25, 0.1875, 0.25, 0.1875, 0.25, 0.1875, 0.25, 0.09375, 0.125, 0.09375, 0.125, 0.0, 0.0, 0.375, 0.5, 0.2812, 0.375, 0.0, 0.0, 0.0, 0.0, 0.2812, 0.375, 0.1875, 0.25, 0.0, 0.0, 0.0, 0.0, 0.1875, 0.25, 0.09375, 0.125, 0.0, 0.0])
me_circle_001.update()

# ---- curves / text
cu_b_ziercircle = bpy.data.curves.new('BézierCircle', 'CURVE')
cu_b_ziercircle.dimensions = '3D'
_sp = cu_b_ziercircle.splines.new('BEZIER'); _sp.bezier_points.add(3)
_sp.bezier_points.foreach_set('co', [-0.774, 0.0, 0.0, 0.0, 1.0, 0.0, 0.774, 0.0, 0.0, 0.0, -0.1707, 0.0])
_sp.bezier_points.foreach_set('handle_left', [-0.7479, -0.1391, 0.0, -0.1155, 1.0, 0.0, 0.808, 0.1805, 0.0, 0.3095, -0.1707, 0.0])
_sp.bezier_points.foreach_set('handle_right', [-0.8107, 0.1949, 0.0, 0.1155, 1.0, 0.0, 0.7498, -0.1289, 0.0, -0.3095, -0.1707, 0.0])
for _p, _l, _r in zip(_sp.bezier_points, ['ALIGNED', 'ALIGNED', 'ALIGNED', 'AUTO'], ['ALIGNED', 'ALIGNED', 'ALIGNED', 'AUTO']): _p.handle_left_type = _l; _p.handle_right_type = _r
_sp.order_u = 0
_sp.order_v = 0
_sp.use_cyclic_u = True
cu_b_ziercircle.use_path = True
cu_b_ziercircle.fill_mode = 'FULL'
cu_nurbspath = bpy.data.curves.new('NurbsPath', 'CURVE')
cu_nurbspath.dimensions = '3D'
_sp = cu_nurbspath.splines.new('NURBS'); _sp.points.add(4)
_sp.points.foreach_set('co', [-0.3329, -0.002472, -0.1617, 1.0, 0.05622, 0.1545, -0.5854, 1.0, 1.147, 0.3763, -0.8569, 1.0, 1.05, 0.5047, -1.672, 1.0, 0.9486, 0.1543, -2.076, 1.0])
_sp.points.foreach_set('radius', [0.000558, 0.3812, 0.5072, 0.4248, 0.000558])
_sp.order_u = 5
_sp.order_v = 0
_sp.use_endpoint_u = True
_sp = cu_nurbspath.splines.new('NURBS'); _sp.points.add(5)
_sp.points.foreach_set('co', [-0.3325, -0.001825, -0.1635, 1.0, -0.3074, 0.5855, -0.5152, 1.0, -0.2197, 1.278, -0.7974, 1.0, -0.4284, 1.448, -2.124, 1.0, -0.5913, 1.273, -2.88, 1.0, -0.2516, 1.02, -3.663, 1.0])
_sp.points.foreach_set('radius', [0.000558, 0.3812, 0.5072, 0.618, 0.252, 0.0008846])
_sp.order_u = 5
_sp.order_v = 0
_sp.use_endpoint_u = True
cu_nurbspath.use_path = True
cu_nurbspath.bevel_mode = 'OBJECT'
cu_nurbspath.fill_mode = 'FULL'
cu_nurbspath_001 = bpy.data.curves.new('NurbsPath.001', 'CURVE')
cu_nurbspath_001.dimensions = '3D'
_sp = cu_nurbspath_001.splines.new('NURBS'); _sp.points.add(6)
_sp.points.foreach_set('co', [-0.3355, 0.0, -0.1545, 1.0, -0.1205, 0.2153, -0.3437, 1.0, 0.374, 0.5442, -0.7119, 1.0, 0.6145, 0.7544, -1.059, 1.0, 0.4433, 1.039, -1.384, 1.0, 0.0305, 1.3, -1.702, 1.0, -0.6621, 1.557, -1.959, 1.0])
_sp.points.foreach_set('radius', [0.000558, 0.2287, 0.4569, 0.4009, 0.5017, 0.4166, 0.000558])
_sp.order_u = 5
_sp.order_v = 0
_sp.use_endpoint_u = True
cu_nurbspath_001.use_path = True
cu_nurbspath_001.bevel_mode = 'OBJECT'
cu_nurbspath_001.fill_mode = 'FULL'
cu_nurbspath_002 = bpy.data.curves.new('NurbsPath.002', 'CURVE')
cu_nurbspath_002.dimensions = '3D'
_sp = cu_nurbspath_002.splines.new('NURBS'); _sp.points.add(3)
_sp.points.foreach_set('co', [-0.3412, 0.007162, -0.353, 1.0, 0.41, 0.1641, -0.5319, 1.0, 1.381, 0.275, -1.449, 1.0, 1.642, 0.3859, -0.9826, 1.0])
_sp.points.foreach_set('radius', [0.000558, 0.3812, 0.2225, 0.001])
_sp.order_u = 3
_sp.order_v = 0
_sp.use_endpoint_u = True
cu_nurbspath_002.use_path = True
cu_nurbspath_002.bevel_mode = 'OBJECT'
cu_nurbspath_002.fill_mode = 'FULL'
cu_nurbspath_003 = bpy.data.curves.new('NurbsPath.003', 'CURVE')
cu_nurbspath_003.dimensions = '3D'
_sp = cu_nurbspath_003.splines.new('NURBS'); _sp.points.add(4)
_sp.points.foreach_set('co', [-0.3316, 0.0, -0.1615, 1.0, -0.01222, 0.7632, -0.2484, 1.0, 0.7262, 1.014, -0.9759, 1.0, -0.1361, 1.443, -1.49, 1.0, -0.3717, 1.591, -1.753, 1.0])
_sp.points.foreach_set('radius', [0.000558, 0.2287, 0.4569, 0.4166, 0.000558])
_sp.order_u = 5
_sp.order_v = 0
_sp.use_endpoint_u = True
cu_nurbspath_003.use_path = True
cu_nurbspath_003.bevel_mode = 'OBJECT'
cu_nurbspath_003.fill_mode = 'FULL'
cu_nurbspath_004 = bpy.data.curves.new('NurbsPath.004', 'CURVE')
cu_nurbspath_004.dimensions = '3D'
_sp = cu_nurbspath_004.splines.new('NURBS'); _sp.points.add(3)
_sp.points.foreach_set('co', [-0.3336, 0.0, -0.1629, 1.0, -0.734, 0.6711, -0.5681, 1.0, -0.9179, 1.519, -1.441, 1.0, -1.102, 1.967, -0.6668, 1.0])
_sp.points.foreach_set('radius', [0.000558, 0.5626, 0.5323, 0.000558])
_sp.order_v = 0
_sp.use_endpoint_u = True
cu_nurbspath_004.use_path = True
cu_nurbspath_004.bevel_mode = 'OBJECT'
cu_nurbspath_004.fill_mode = 'FULL'
cu_nurbspath_005 = bpy.data.curves.new('NurbsPath.005', 'CURVE')
cu_nurbspath_005.dimensions = '3D'
_sp = cu_nurbspath_005.splines.new('NURBS'); _sp.points.add(6)
_sp.points.foreach_set('co', [-0.338, 0.0, -0.1652, 1.0, -0.8777, 0.4224, -0.4547, 1.0, -1.19, 0.7789, -0.7047, 1.0, -1.396, 1.11, -1.176, 1.0, -1.475, 1.238, -1.88, 1.0, -1.375, 1.172, -2.749, 1.0, -1.167, 0.9234, -3.41, 1.0])
_sp.points.foreach_set('radius', [0.000558, 0.4304, 0.4425, 0.546, 0.556, 0.3407, 0.000558])
_sp.order_v = 0
_sp.use_endpoint_u = True
cu_nurbspath_005.use_path = True
cu_nurbspath_005.bevel_mode = 'OBJECT'
cu_nurbspath_005.fill_mode = 'FULL'
cu_nurbspath_006 = bpy.data.curves.new('NurbsPath.006', 'CURVE')
cu_nurbspath_006.dimensions = '3D'
_sp = cu_nurbspath_006.splines.new('NURBS'); _sp.points.add(5)
_sp.points.foreach_set('co', [-0.3299, 0.0, -0.1674, 1.0, -0.734, 0.7399, -0.5957, 1.0, -0.9482, 1.125, -1.13, 1.0, -1.04, 1.374, -1.66, 1.0, -1.203, 1.57, -2.568, 1.0, -0.9755, 1.554, -3.376, 1.0])
_sp.points.foreach_set('radius', [0.000558, 0.5096, 0.5987, 0.6114, 0.3407, 0.000558])
_sp.order_v = 0
_sp.use_endpoint_u = True
cu_nurbspath_006.use_path = True
cu_nurbspath_006.bevel_mode = 'OBJECT'
cu_nurbspath_006.fill_mode = 'FULL'
cu_nurbspath_007 = bpy.data.curves.new('NurbsPath.007', 'CURVE')
cu_nurbspath_007.dimensions = '3D'
_sp = cu_nurbspath_007.splines.new('NURBS'); _sp.points.add(6)
_sp.points.foreach_set('co', [-0.338, 0.0, -0.1652, 1.0, -1.108, 0.1969, -0.4102, 1.0, -1.41, 0.5352, -0.8212, 1.0, -1.578, 0.7418, -1.107, 1.0, -1.739, 0.9998, -2.375, 1.0, -1.586, 0.7575, -3.376, 1.0, -1.415, 0.5281, -3.719, 1.0])
_sp.points.foreach_set('radius', [0.000558, 0.328, 0.4425, 0.546, 0.556, 0.3407, 0.000558])
_sp.order_v = 0
_sp.use_endpoint_u = True
cu_nurbspath_007.use_path = True
cu_nurbspath_007.bevel_mode = 'OBJECT'
cu_nurbspath_007.fill_mode = 'FULL'
cu_nurbspath_008 = bpy.data.curves.new('NurbsPath.008', 'CURVE')
cu_nurbspath_008.dimensions = '3D'
_sp = cu_nurbspath_008.splines.new('NURBS'); _sp.points.add(6)
_sp.points.foreach_set('co', [-0.338, 0.0, -0.1652, 1.0, -1.108, 0.0, -0.4034, 1.0, -1.634, 0.1534, -0.8455, 1.0, -1.768, 0.2556, -1.435, 1.0, -1.801, 0.3505, -2.458, 1.0, -1.773, 0.3843, -3.15, 1.0, -1.245, 0.1179, -3.846, 1.0])
_sp.points.foreach_set('radius', [0.000558, 0.328, 0.4425, 0.546, 0.556, 0.3407, 0.000558])
_sp.order_v = 0
_sp.use_endpoint_u = True
cu_nurbspath_008.use_path = True
cu_nurbspath_008.bevel_mode = 'OBJECT'
cu_nurbspath_008.fill_mode = 'FULL'
cu_nurbspath_009 = bpy.data.curves.new('NurbsPath.009', 'CURVE')
cu_nurbspath_009.dimensions = '3D'
_sp = cu_nurbspath_009.splines.new('NURBS'); _sp.points.add(2)
_sp.points.foreach_set('co', [-0.3412, 0.0001931, -0.1838, 1.0, 0.08469, 0.5577, 0.3638, 1.0, -0.2091, -0.4175, 0.532, 1.0])
_sp.points.foreach_set('radius', [0.000558, 0.3244, 0.001])
_sp.order_u = 3
_sp.order_v = 0
_sp.use_endpoint_u = True
cu_nurbspath_009.use_path = True
cu_nurbspath_009.bevel_mode = 'OBJECT'
cu_nurbspath_009.fill_mode = 'FULL'
cu_nurbspath_010 = bpy.data.curves.new('NurbsPath.010', 'CURVE')
cu_nurbspath_010.dimensions = '3D'
_sp = cu_nurbspath_010.splines.new('NURBS'); _sp.points.add(3)
_sp.points.foreach_set('co', [-1.589, 0.1052, -0.6698, 1.0, -1.835, 0.1682, -1.04, 1.0, -2.269, 0.418, -2.158, 1.0, -2.696, 0.4391, -2.074, 1.0])
_sp.points.foreach_set('radius', [0.000558, 0.3812, 0.2225, 0.001])
_sp.order_u = 3
_sp.order_v = 0
_sp.use_endpoint_u = True
cu_nurbspath_010.use_path = True
cu_nurbspath_010.bevel_mode = 'OBJECT'
cu_nurbspath_010.fill_mode = 'FULL'
cu_nurbspath_011 = bpy.data.curves.new('NurbsPath.011', 'CURVE')
cu_nurbspath_011.dimensions = '3D'
_sp = cu_nurbspath_011.splines.new('NURBS'); _sp.points.add(3)
_sp.points.foreach_set('co', [-1.414, -0.09032, -0.4, 1.0, -1.664, -0.1692, -0.9177, 1.0, -2.309, -0.3056, -1.286, 1.0, -2.704, -0.4234, -1.192, 1.0])
_sp.points.foreach_set('radius', [0.000558, 0.3038, 0.2225, 0.001])
_sp.order_u = 3
_sp.order_v = 0
_sp.use_endpoint_u = True
cu_nurbspath_011.use_path = True
cu_nurbspath_011.bevel_mode = 'OBJECT'
cu_nurbspath_011.fill_mode = 'FULL'
cu_nurbspath_012 = bpy.data.curves.new('NurbsPath.012', 'CURVE')
cu_nurbspath_012.dimensions = '3D'
_sp = cu_nurbspath_012.splines.new('NURBS'); _sp.points.add(3)
_sp.points.foreach_set('co', [-1.589, 0.1052, -0.6698, 1.0, -1.835, 0.1682, -1.04, 1.0, -2.277, 0.4157, -2.194, 1.0, -2.867, 0.3935, -2.089, 1.0])
_sp.points.foreach_set('radius', [0.000558, 0.3812, 0.3428, 0.001])
_sp.order_u = 3
_sp.order_v = 0
_sp.use_endpoint_u = True
cu_nurbspath_012.use_path = True
cu_nurbspath_012.bevel_mode = 'OBJECT'
cu_nurbspath_012.fill_mode = 'FULL'
cu_nurbspath_013 = bpy.data.curves.new('NurbsPath.013', 'CURVE')
cu_nurbspath_013.dimensions = '3D'
_sp = cu_nurbspath_013.splines.new('NURBS'); _sp.points.add(3)
_sp.points.foreach_set('co', [-1.589, 0.1052, -0.6698, 1.0, -1.816, 0.1553, -0.9687, 1.0, -2.01, 0.2291, -2.35, 1.0, -2.536, 0.1625, -2.306, 1.0])
_sp.points.foreach_set('radius', [0.000558, 0.3812, 0.3428, 0.001])
_sp.order_u = 3
_sp.order_v = 0
_sp.use_endpoint_u = True
cu_nurbspath_013.use_path = True
cu_nurbspath_013.bevel_mode = 'OBJECT'
cu_nurbspath_013.fill_mode = 'FULL'
cu_nurbspath_014 = bpy.data.curves.new('NurbsPath.014', 'CURVE')
cu_nurbspath_014.dimensions = '3D'
_sp = cu_nurbspath_014.splines.new('NURBS'); _sp.points.add(5)
_sp.points.foreach_set('co', [-0.3299, 0.0, -0.1674, 1.0, -0.5072, 0.7399, -0.723, 1.0, -0.6071, 1.174, -1.175, 1.0, -0.7906, 1.374, -1.989, 1.0, -0.8825, 1.48, -2.708, 1.0, -0.5735, 1.184, -3.618, 1.0])
_sp.points.foreach_set('radius', [0.000558, 0.5096, 0.5987, 0.6114, 0.3407, 0.000558])
_sp.order_v = 0
_sp.use_endpoint_u = True
cu_nurbspath_014.use_path = True
cu_nurbspath_014.bevel_mode = 'OBJECT'
cu_nurbspath_014.fill_mode = 'FULL'

# ---- objects
ob_cube = bpy.data.objects.new('Cube', me_cube_001)
ob_empty = bpy.data.objects.new('Empty', None)
ob_empty_001 = bpy.data.objects.new('Empty.001', None)
ob_plane = bpy.data.objects.new('Plane', me_plane)
ob_plane_001 = bpy.data.objects.new('Plane.001', me_plane_001)
ob_plane_002 = bpy.data.objects.new('Plane.002', me_plane_002)
ob_circle = bpy.data.objects.new('Circle', me_circle)
ob_plane_003 = bpy.data.objects.new('Plane.003', me_plane_003)
ob_b_ziercircle = bpy.data.objects.new('BézierCircle', cu_b_ziercircle)
ob_nurbspath = bpy.data.objects.new('NurbsPath', cu_nurbspath)
ob_nurbspath_001 = bpy.data.objects.new('NurbsPath.001', cu_nurbspath_001)
ob_nurbspath_002 = bpy.data.objects.new('NurbsPath.002', cu_nurbspath_002)
ob_nurbspath_003 = bpy.data.objects.new('NurbsPath.003', cu_nurbspath_003)
ob_nurbspath_004 = bpy.data.objects.new('NurbsPath.004', cu_nurbspath_004)
ob_nurbspath_005 = bpy.data.objects.new('NurbsPath.005', cu_nurbspath_005)
ob_nurbspath_006 = bpy.data.objects.new('NurbsPath.006', cu_nurbspath_006)
ob_nurbspath_007 = bpy.data.objects.new('NurbsPath.007', cu_nurbspath_007)
ob_nurbspath_008 = bpy.data.objects.new('NurbsPath.008', cu_nurbspath_008)
ob_nurbspath_009 = bpy.data.objects.new('NurbsPath.009', cu_nurbspath_009)
ob_nurbspath_010 = bpy.data.objects.new('NurbsPath.010', cu_nurbspath_010)
ob_nurbspath_011 = bpy.data.objects.new('NurbsPath.011', cu_nurbspath_011)
ob_nurbspath_012 = bpy.data.objects.new('NurbsPath.012', cu_nurbspath_012)
ob_nurbspath_013 = bpy.data.objects.new('NurbsPath.013', cu_nurbspath_013)
ob_nurbspath_014 = bpy.data.objects.new('NurbsPath.014', cu_nurbspath_014)
ob_plane_004 = bpy.data.objects.new('Plane.004', me_plane_004)
ob_circle_001 = bpy.data.objects.new('Circle.001', me_circle_001)
ob_empty_002 = bpy.data.objects.new('Empty.002', None)

# ---- transforms, parenting, visibility, modifiers, constraints
ob_cube.location = (0.0, 0.0, 0.0)
ob_empty.location = (0.2175, 3.0, 0.0)
ob_empty.rotation_euler = (1.571, -0.0, 3.142)
ob_empty.empty_display_type = 'IMAGE'
ob_empty.empty_display_size = 5.0
ob_empty_001.location = (-3.0, 0.1186, -0.1927)
ob_empty_001.rotation_euler = (1.571, -0.0, 1.571)
ob_empty_001.empty_display_type = 'IMAGE'
ob_empty_001.empty_display_size = 5.0
ob_plane.location = (0.0, 0.0, 0.0)
ob_plane.rotation_euler = (1.571, 0.0, 0.0)
_m = ob_plane.modifiers.new('Mirror', 'MIRROR')
_m.use_clip = True
_m = ob_plane.modifiers.new('Subdivision', 'SUBSURF')
ob_plane_001.location = (0.0, 0.0, 0.0)
ob_plane_001.rotation_euler = (1.571, 0.0, 0.0)
_m = ob_plane_001.modifiers.new('Mirror', 'MIRROR')
_m.use_clip = True
_m = ob_plane_001.modifiers.new('Subdivision', 'SUBSURF')
ob_plane_002.location = (0.0, 0.0, 0.0)
ob_plane_002.rotation_euler = (1.571, 0.0, 0.0)
_m = ob_plane_002.modifiers.new('Mirror', 'MIRROR')
_m.use_clip = True
_m = ob_plane_002.modifiers.new('Subdivision', 'SUBSURF')
ob_circle.location = (0.0, 0.0, 0.0)
ob_circle.rotation_euler = (1.571, -0.0, 0.0)
ob_circle.scale = (0.2683, 0.2683, 0.2683)
_m = ob_circle.modifiers.new('Mirror', 'MIRROR')
ob_plane_003.location = (-0.001543, 0.05097, 0.1512)
ob_plane_003.rotation_euler = (1.571, 0.0, 0.0)
_m = ob_plane_003.modifiers.new('Mirror', 'MIRROR')
_m.use_clip = True
_m = ob_plane_003.modifiers.new('Subdivision', 'SUBSURF')
ob_b_ziercircle.location = (0.0, 0.0, 3.202)
ob_nurbspath.location = (0.0, 0.0, 1.816)
ob_nurbspath.rotation_euler = (0.0, -0.0, -1.571)
ob_nurbspath.scale = (0.4607, 0.4607, 0.4607)
_m = ob_nurbspath.modifiers.new('Mirror', 'MIRROR')
_m.use_axis = (False, True, False)
_m.use_clip = True
ob_nurbspath_001.location = (0.0, 0.0, 1.816)
ob_nurbspath_001.rotation_euler = (0.0, -0.0, -1.571)
ob_nurbspath_001.scale = (0.4607, 0.4607, 0.4607)
_m = ob_nurbspath_001.modifiers.new('Mirror', 'MIRROR')
_m.use_axis = (False, True, False)
_m.use_clip = True
ob_nurbspath_002.location = (0.0, 0.0, 1.816)
ob_nurbspath_002.rotation_euler = (0.0, -0.0, -1.571)
ob_nurbspath_002.scale = (0.4607, 0.4607, 0.4607)
ob_nurbspath_003.location = (0.0, 0.0, 1.816)
ob_nurbspath_003.rotation_euler = (0.0, -0.0, -1.571)
ob_nurbspath_003.scale = (0.4607, 0.4607, 0.4607)
_m = ob_nurbspath_003.modifiers.new('Mirror', 'MIRROR')
_m.use_axis = (False, True, False)
_m.use_clip = True
ob_nurbspath_004.location = (0.0, 0.0, 1.816)
ob_nurbspath_004.rotation_euler = (0.0, -0.0, -1.571)
ob_nurbspath_004.scale = (0.4607, 0.4607, 0.4607)
_m = ob_nurbspath_004.modifiers.new('Mirror', 'MIRROR')
_m.use_axis = (False, True, False)
_m.use_clip = True
ob_nurbspath_005.location = (0.0, 0.0, 1.816)
ob_nurbspath_005.rotation_euler = (0.0, -0.0, -1.571)
ob_nurbspath_005.scale = (0.4607, 0.4607, 0.4607)
_m = ob_nurbspath_005.modifiers.new('Mirror', 'MIRROR')
_m.use_axis = (False, True, False)
_m.use_clip = True
ob_nurbspath_006.location = (0.0, 0.0, 1.816)
ob_nurbspath_006.rotation_euler = (0.0, -0.0, -1.571)
ob_nurbspath_006.scale = (0.4607, 0.4607, 0.4607)
_m = ob_nurbspath_006.modifiers.new('Mirror', 'MIRROR')
_m.use_axis = (False, True, False)
_m.use_clip = True
ob_nurbspath_007.location = (0.0, 0.0, 1.816)
ob_nurbspath_007.rotation_euler = (0.0, -0.0, -1.571)
ob_nurbspath_007.scale = (0.4607, 0.4607, 0.4607)
_m = ob_nurbspath_007.modifiers.new('Mirror', 'MIRROR')
_m.use_axis = (False, True, False)
_m.use_clip = True
ob_nurbspath_008.location = (0.0, 0.0, 1.816)
ob_nurbspath_008.rotation_euler = (0.0, -0.0, -1.571)
ob_nurbspath_008.scale = (0.4607, 0.4607, 0.4607)
_m = ob_nurbspath_008.modifiers.new('Mirror', 'MIRROR')
_m.use_axis = (False, True, False)
_m.use_clip = True
ob_nurbspath_009.location = (0.0, 0.0, 1.816)
ob_nurbspath_009.rotation_euler = (0.0, -0.0, -1.571)
ob_nurbspath_009.scale = (0.4607, 0.4607, 0.4607)
ob_nurbspath_010.location = (0.0, 0.0, 1.816)
ob_nurbspath_010.rotation_euler = (0.0, -0.0, -1.571)
ob_nurbspath_010.scale = (0.4607, 0.4607, 0.4607)
ob_nurbspath_011.location = (0.0, 0.0, 1.816)
ob_nurbspath_011.rotation_euler = (0.0, -0.0, -1.571)
ob_nurbspath_011.scale = (0.4607, 0.4607, 0.4607)
ob_nurbspath_012.location = (-9.292e-17, -0.0948, 1.398)
ob_nurbspath_012.rotation_euler = (0.0, -0.0, -1.83)
ob_nurbspath_012.scale = (0.4607, 0.4607, 0.4607)
ob_nurbspath_013.location = (-9.292e-17, -0.0948, 1.398)
ob_nurbspath_013.rotation_euler = (0.0, -0.0, -0.9622)
ob_nurbspath_013.scale = (0.4607, 0.4607, 0.4607)
ob_nurbspath_014.location = (0.0, 0.0, 1.816)
ob_nurbspath_014.rotation_euler = (0.0, -0.0, -1.571)
ob_nurbspath_014.scale = (0.4607, 0.4607, 0.4607)
_m = ob_nurbspath_014.modifiers.new('Mirror', 'MIRROR')
_m.use_axis = (False, True, False)
_m.use_clip = True
ob_plane_004.location = (0.0, 0.0, 0.0)
ob_plane_004.rotation_euler = (1.571, -0.0, 0.0)
_m = ob_plane_004.modifiers.new('Mirror', 'MIRROR')
_m = ob_plane_004.modifiers.new('Subdivision', 'SUBSURF')
_m.levels = 3
ob_circle_001.location = (0.0, 0.0, 0.0)
_m = ob_circle_001.modifiers.new('Mirror', 'MIRROR')
_m.use_clip = True
ob_empty_002.location = (-6.546e-16, -3.295, -2.948)
ob_empty_002.rotation_euler = (1.571, -0.0, 1.571)
ob_empty_002.scale = (3.491, 3.491, 3.491)
ob_empty_002.empty_display_type = 'IMAGE'
ob_empty_002.empty_display_size = 5.0
cu_nurbspath.bevel_object = ob_b_ziercircle
cu_nurbspath_001.bevel_object = ob_b_ziercircle
cu_nurbspath_002.bevel_object = ob_b_ziercircle
cu_nurbspath_003.bevel_object = ob_b_ziercircle
cu_nurbspath_004.bevel_object = ob_b_ziercircle
cu_nurbspath_005.bevel_object = ob_b_ziercircle
cu_nurbspath_006.bevel_object = ob_b_ziercircle
cu_nurbspath_007.bevel_object = ob_b_ziercircle
cu_nurbspath_008.bevel_object = ob_b_ziercircle
cu_nurbspath_009.bevel_object = ob_b_ziercircle
cu_nurbspath_010.bevel_object = ob_b_ziercircle
cu_nurbspath_011.bevel_object = ob_b_ziercircle
cu_nurbspath_012.bevel_object = ob_b_ziercircle
cu_nurbspath_013.bevel_object = ob_b_ziercircle
cu_nurbspath_014.bevel_object = ob_b_ziercircle

# ---- collection membership
col_collection.objects.link(ob_cube)
col_collection.objects.link(ob_empty)
col_collection.objects.link(ob_empty_001)
col_cabeza.objects.link(ob_plane)
col_cabeza.objects.link(ob_plane_001)
col_cabeza.objects.link(ob_plane_002)
col_cabeza.objects.link(ob_circle)
col_cabeza.objects.link(ob_plane_003)
col_cabello.objects.link(ob_b_ziercircle)
col_cabello.objects.link(ob_nurbspath)
col_cabello.objects.link(ob_nurbspath_001)
col_cabello.objects.link(ob_nurbspath_002)
col_cabello.objects.link(ob_nurbspath_003)
col_cabello.objects.link(ob_nurbspath_004)
col_cabello.objects.link(ob_nurbspath_005)
col_cabello.objects.link(ob_nurbspath_006)
col_cabello.objects.link(ob_nurbspath_007)
col_cabello.objects.link(ob_nurbspath_008)
col_cabello.objects.link(ob_nurbspath_009)
col_cabello.objects.link(ob_nurbspath_010)
col_cabello.objects.link(ob_nurbspath_011)
col_cabello.objects.link(ob_nurbspath_012)
col_cabello.objects.link(ob_nurbspath_013)
col_cabello.objects.link(ob_nurbspath_014)
col_branqueas.objects.link(ob_plane_004)
col_cuerpo.objects.link(ob_circle_001)
col_cuerpo.objects.link(ob_empty_002)

# ---- scene / render settings (as saved in the file)
scene.frame_start = 1; scene.frame_end = 250; scene.frame_set(0)
scene.render.engine = 'BLENDER_EEVEE_NEXT'
bpy.context.view_layer.update()

# ---- added for rendering (the .blend has no active camera and no usable light): camera, sun
cam_auto = bpy.data.cameras.new('AutoCamera')
cam_auto.lens = 50.0
cam_auto.sensor_width = 36.0
cam_auto.clip_end = 1000.0
ob_auto_camera = bpy.data.objects.new('AutoCamera', cam_auto)
scene.collection.objects.link(ob_auto_camera)
ob_auto_camera.location = (9.42161, -9.57726, 7.78085)
ob_auto_camera.rotation_euler = (1.09748, -7.21219e-08, 0.694738)
scene.camera = ob_auto_camera
light_auto_sun = bpy.data.lights.new('AutoSun', 'SUN')
light_auto_sun.energy = 3.0
light_auto_sun.angle = 0.0523599
ob_auto_sun = bpy.data.objects.new('AutoSun', light_auto_sun)
scene.collection.objects.link(ob_auto_sun)
ob_auto_sun.rotation_euler = (0.872665, 0.174533, 0.523599)
bpy.context.view_layer.update()
